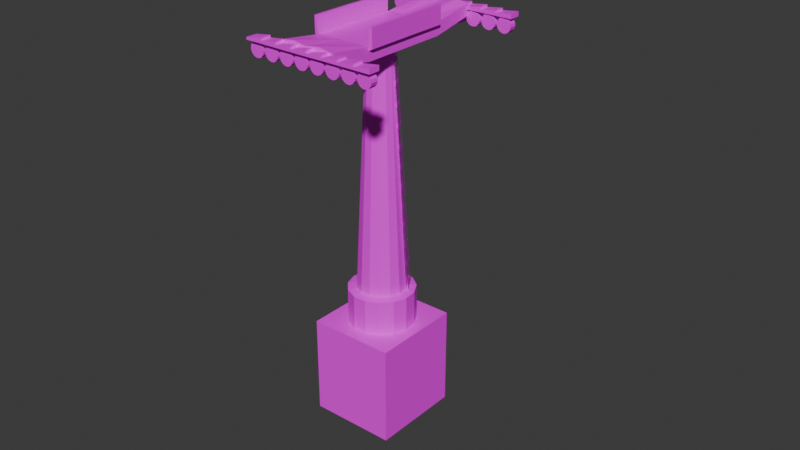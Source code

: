 # Source: ChairLiftTower.blend  (saved by Blender 4.2.66; exported with 4.5.12 LTS)
import bpy
from mathutils import Matrix  # noqa: F401  (used for matrix-valued properties, if any)

bpy.ops.wm.read_factory_settings(use_empty=True)
scene = bpy.context.scene
scene.name = 'Scene'

# ---- collections
col_collection = bpy.data.collections.new('Collection'); scene.collection.children.link(col_collection)

# ---- images (referenced by path relative to the original .blend; pixels are not part of the script)
import os
ASSET_DIR = os.environ.get("B2B_ASSET_DIR", "")  # directory of the original .blend (textures are referenced by path, not embedded)
HERE = os.path.dirname(os.path.abspath(__file__))  # packed textures are extracted next to this script under _unpacked/

def load_image(name, relpath, width, height, colorspace="sRGB"):
    """Load a texture the original file referenced (path relative to the .blend, or extracted next to this script)."""
    p = next((c for c in (os.path.join(HERE, relpath), os.path.join(ASSET_DIR, relpath)) if relpath and os.path.exists(c)), "")
    if p:
        img = bpy.data.images.load(p, check_existing=True)
        img.name = name
    else:  # same state as the original file: an image datablock whose file is absent (Cycles renders it pink)
        img = bpy.data.images.new(name, width, height)
        img.source = "FILE"
        img.filepath = "//" + (relpath or name)
    img.colorspace_settings.name = colorspace
    return img
img_towermaterial = load_image('TowerMaterial', 'TowerMaterial.png', 1024, 1024, 'sRGB')

# ---- materials (node trees are filled in below, after node groups)
mat_material = bpy.data.materials.new('Material')
mat_material.alpha_threshold = 0.0
mat_material.roughness = 0.5
mat_material.line_color = (0.0, 0.0, 0.0, 1.0)

# ---- material node trees
mat_material.use_nodes = True; mat_material.node_tree.nodes.clear()
_N = mat_material.node_tree.nodes; _L = mat_material.node_tree.links
n0 = _N.new('ShaderNodeOutputMaterial'); n0.name = 'Material Output'; n0.location = (300, 300)
n1 = _N.new('ShaderNodeBsdfPrincipled'); n1.name = 'Principled BSDF'; n1.location = (10, 300)
n1.inputs[3].default_value = 1.45
n2 = _N.new('ShaderNodeTexImage'); n2.name = 'Image Texture'; n2.location = (-280, 280)
n2.image = img_towermaterial
_L.new(n1.outputs[0], n0.inputs[0])
_L.new(n2.outputs[0], n1.inputs[0])
n0.is_active_output = True

# ---- world
world_world = bpy.data.worlds.new('World'); scene.world = world_world
world_world.use_nodes = True; world_world.node_tree.nodes.clear()
_N = world_world.node_tree.nodes; _L = world_world.node_tree.links
n0 = _N.new('ShaderNodeOutputWorld'); n0.name = 'World Output'; n0.location = (300, 300)
n1 = _N.new('ShaderNodeBackground'); n1.name = 'Background'; n1.location = (10, 300)
n1.inputs[0].default_value = (0.05088, 0.05088, 0.05088, 1.0)
_L.new(n1.outputs[0], n0.inputs[0])
n0.is_active_output = True
world_world.color = (0.05088, 0.05088, 0.05088)
world_world.sun_shadow_jitter_overblur = 0.0

# ---- meshes
me_plane_002 = bpy.data.meshes.new('Plane.002')
me_plane_002.from_pydata([(-1.0, -1.0, 0.0), (1.0, -1.0, 0.0), (-1.0, 1.0, 0.0), (1.0, 1.0, 0.0), (-1.0, -10.8, 0.0), (1.0, -10.8, 0.0), (-1.0, -8.8, 0.0), (1.0, -8.8, 0.0), (-1.0, -20.6, 0.0), (1.0, -20.6, 0.0), (-1.0, -18.6, 0.0), (1.0, -18.6, 0.0), (-1.0, -30.4, 0.0), (1.0, -30.4, 0.0), (-1.0, -28.4, 0.0), (1.0, -28.4, 0.0), (-1.0, -40.2, 0.0), (1.0, -40.2, 0.0), (-1.0, -38.2, 0.0), (1.0, -38.2, 0.0), (-1.0, -50.0, 0.0), (1.0, -50.0, 0.0), (-1.0, -48.0, 0.0), (1.0, -48.0, 0.0), (-1.0, -59.8, 0.0), (1.0, -59.8, 0.0), (-1.0, -57.8, 0.0), (1.0, -57.8, 0.0), (-1.0, -69.6, 0.0), (1.0, -69.6, 0.0), (-1.0, -67.6, 0.0), (1.0, -67.6, 0.0), (-1.0, -79.4, 0.0), (1.0, -79.4, 0.0), (-1.0, -77.4, 0.0), (1.0, -77.4, 0.0), (-1.0, -89.2, 0.0), (1.0, -89.2, 0.0), (-1.0, -87.2, 0.0), (1.0, -87.2, 0.0), (-1.0, -99.0, 0.0), (1.0, -99.0, 0.0), (-1.0, -97.0, 0.0), (1.0, -97.0, 0.0), (-1.0, -108.8, 0.0), (1.0, -108.8, 0.0), (-1.0, -106.8, 0.0), (1.0, -106.8, 0.0), (2.381, 67.96, -1.011e+04), (2.278, 18.71, -9497.0), (-8.31, 69.66, -4994.0), (-8.413, 20.42, -4377.0), (8.637, 69.93, -2352.0), (8.534, 20.68, -1735.0), (-2.054, 71.64, 2768.0), (-2.157, 22.39, 3385.0), (-3.763, 36.54, -1402.0), (-3.832, 3.786, -991.7), (-2.46, 36.79, -355.9), (-2.528, 4.04, 54.52), (-0.7171, 36.9, 191.2), (-0.7856, 4.143, 601.6), (1.163, 36.83, 144.7), (1.095, 4.078, 555.1), (2.856, 36.61, -487.5), (2.788, 3.857, -77.07), (4.069, 36.27, -1596.0), (4.0, 3.518, -1186.0), (4.592, 35.87, -2989.0), (4.523, 3.118, -2579.0), (4.334, 35.48, -4426.0), (4.266, 2.729, -4016.0), (3.341, 35.17, -5658.0), (3.272, 2.416, -5248.0), (1.784, 34.99, -6473.0), (1.715, 2.233, -6062.0), (-0.06816, 34.97, -6728.0), (-0.1366, 2.214, -6318.0), (-1.895, 35.11, -6382.0), (-1.963, 2.36, -5971.0), (-3.38, 35.4, -5492.0), (-3.448, 2.646, -5081.0), (-4.267, 35.78, -4213.0), (-4.335, 3.024, -3803.0), (-4.403, 36.18, -2766.0), (-4.471, 3.427, -2356.0), (-2.823, 2.914, -1467.0), (-1.862, 3.1, -695.5), (-0.5777, 3.176, -292.2), (0.8082, 3.129, -326.5), (2.056, 2.966, -792.5), (2.95, 2.715, -1609.0), (3.335, 2.421, -2636.0), (3.145, 2.134, -3695.0), (2.413, 1.903, -4604.0), (1.266, 1.769, -5204.0), (-0.09941, 1.754, -5392.0), (-1.446, 1.862, -5137.0), (-2.54, 2.073, -4481.0), (-3.194, 2.352, -3538.0), (-3.294, 2.649, -2472.0), (-1.726, -116.6, -616.1), (-1.222, -116.5, -211.7), (-0.5481, -116.5, -0.2375), (0.1787, -116.5, -18.23), (0.8331, -116.6, -262.6), (1.302, -116.7, -691.1), (1.504, -116.9, -1230.0), (1.404, -117.1, -1785.0), (1.021, -117.2, -2261.0), (0.4186, -117.2, -2576.0), (-0.2973, -117.3, -2675.0), (-1.003, -117.2, -2541.0), (-1.577, -117.1, -2197.0), (-1.92, -116.9, -1703.0), (-1.973, -116.8, -1144.0), (8.251, -122.1, -8754.0), (8.24, -127.3, -8689.0), (-12.6, -118.7, 1233.0), (-12.62, -124.0, 1299.0), (12.2, -120.8, -3857.0), (12.19, -126.0, -3792.0), (-8.657, -117.5, 6130.0), (-8.668, -122.7, 6196.0), (-2.168, -116.2, -3813.0), (8.245, -124.9, -8719.0), (-2.181, -122.5, -3735.0), (-12.61, -121.6, 1269.0), (-10.63, -118.1, 3682.0), (-10.64, -123.3, 3747.0), (-8.663, -120.3, 6166.0), (1.779, -115.0, 1084.0), (1.766, -121.2, 1162.0), (12.19, -123.7, -3822.0), (10.22, -121.4, -6306.0), (10.21, -126.7, -6240.0), (-0.2073, -121.8, -1286.0), (-0.1943, -115.6, -1364.0), (10.22, -124.3, -6270.0), (1.773, -118.1, 1123.0), (-10.64, -121.0, 3717.0), (-2.174, -119.3, -3774.0), (3.046, -117.1, -6310.0), (8.243, -126.1, -8703.0), (-7.395, -121.6, -1238.0), (-12.61, -120.2, 1252.0), (-11.62, -120.0, 2477.0), (-9.658, -124.2, 4986.0), (-8.66, -119.0, 6149.0), (-3.435, -114.2, 3581.0), (6.98, -122.0, -1335.0), (12.2, -122.3, -3839.0), (11.21, -122.7, -5062.0), (9.225, -128.2, -7449.0), (-7.382, -115.4, -1316.0), (8.248, -123.6, -8736.0), (3.033, -123.3, -6232.0), (-12.61, -122.8, 1284.0), (-9.647, -119.3, 4925.0), (-11.63, -124.9, 2538.0), (-8.666, -121.6, 6181.0), (6.993, -115.8, -1413.0), (-3.448, -120.4, 3659.0), (12.19, -124.9, -3806.0), (9.235, -123.3, -7511.0), (11.2, -127.6, -5001.0), (5.007, -122.7, -3783.0), (-5.421, -121.0, 1211.0), (0.7794, -121.5, -62.0), (-1.194, -122.1, -2510.0), (5.02, -116.4, -3861.0), (-5.408, -114.8, 1133.0), (-1.181, -115.9, -2588.0), (0.7924, -115.3, -140.0), (9.229, -126.0, -7476.0), (11.2, -125.4, -5028.0), (10.22, -122.9, -6287.0), (10.22, -125.5, -6255.0), (6.987, -118.9, -1374.0), (-3.441, -117.3, 3620.0), (1.776, -116.5, 1104.0), (1.769, -119.7, 1143.0), (-9.653, -122.1, 4959.0), (-11.63, -122.7, 2511.0), (-10.63, -119.6, 3700.0), (-10.64, -122.2, 3733.0), (-7.388, -118.5, -1277.0), (3.04, -120.2, -6271.0), (-2.171, -117.8, -3793.0), (-2.178, -120.9, -3754.0), (3.036, -121.7, -6251.0), (3.043, -118.6, -6290.0), (-7.385, -117.0, -1296.0), (-11.63, -123.8, 2525.0), (-11.62, -121.4, 2495.0), (-9.65, -120.8, 4943.0), (-3.444, -118.8, 3640.0), (-3.438, -115.7, 3601.0), (6.99, -117.4, -1393.0), (11.2, -126.5, -5014.0), (11.21, -124.1, -5044.0), (9.232, -124.7, -7492.0), (-4.421, -114.5, 2357.0), (-6.395, -115.1, -91.62), (4.033, -116.8, -5085.0), (-6.408, -121.3, -13.63), (-4.434, -120.7, 2435.0), (5.993, -122.4, -2559.0), (4.02, -123.0, -5007.0), (6.006, -116.1, -2637.0), (9.227, -127.2, -7462.0), (6.983, -120.5, -1354.0), (-9.655, -123.2, 4974.0), (-7.392, -120.1, -1257.0), (1.785, -120.4, 1174.0), (6.999, -121.3, -1323.0), (-3.429, -119.6, 3671.0), (2.012, -120.4, 1456.0), (-3.202, -119.5, 3952.0), (7.226, -121.2, -1041.0), (1.766, -129.6, 1289.0), (6.98, -130.4, -1208.0), (-3.448, -128.7, 3785.0), (1.993, -129.5, 1570.0), (-3.221, -128.7, 4067.0), (7.207, -130.3, -926.7), (-2.325, -121.7, -3926.0), (-7.495, -120.4, -1381.0), (2.889, -122.6, -6422.0), (-2.552, -121.8, -4207.0), (2.662, -122.6, -6704.0), (-7.722, -120.5, -1662.0), (-2.343, -130.2, -3820.0), (-7.513, -128.9, -1275.0), (2.871, -131.0, -6317.0), (-2.57, -130.2, -4101.0), (2.644, -131.1, -6598.0), (-7.739, -129.0, -1556.0), (1.025, -114.0, 83.61), (0.9976, 3.036, -43.21), (0.4725, -114.0, 86.97), (0.4448, 3.034, -39.84), (6.418, -125.5, -1.066e+04), (7.234, -125.7, -1.105e+04), (7.132, -125.2, -1.063e+04), (7.451, -125.3, -1.078e+04), (6.817, -124.2, -1.018e+04), (7.632, -124.3, -1.057e+04), (6.931, -122.8, -1.006e+04), (7.746, -123.0, -1.045e+04), (6.957, -121.3, -1.005e+04), (7.772, -121.5, -1.044e+04), (6.891, -119.9, -1.015e+04), (7.707, -120.0, -1.054e+04), (6.745, -118.8, -1.035e+04), (7.561, -118.9, -1.074e+04), (6.544, -118.3, -1.061e+04), (7.36, -118.4, -1.1e+04), (6.323, -118.3, -1.089e+04), (7.138, -118.5, -1.128e+04), (6.119, -119.0, -1.113e+04), (6.934, -119.1, -1.152e+04), (5.968, -120.2, -1.13e+04), (6.783, -120.3, -1.169e+04), (5.897, -121.7, -1.137e+04), (6.712, -121.8, -1.176e+04), (5.917, -123.2, -1.132e+04), (6.732, -123.3, -1.171e+04), (6.025, -124.4, -1.116e+04), (6.84, -124.6, -1.155e+04), (6.202, -125.3, -1.093e+04), (7.017, -125.4, -1.132e+04), (6.99, -125.9, -1.2e+04), (6.988, -127.1, -1.198e+04), (5.664, -125.6, -1.136e+04), (5.661, -126.8, -1.135e+04), (8.193, -125.5, -1.05e+04), (8.188, -127.8, -1.047e+04), (6.867, -125.3, -9868.0), (6.862, -127.6, -9839.0), (-14.06, -122.3, -851.5), (-14.87, -122.1, -461.1), (-14.34, -121.8, -348.7), (-14.66, -121.7, -196.0), (-13.66, -120.9, -375.2), (-14.47, -120.8, 15.32), (-13.55, -119.6, -254.1), (-14.36, -119.4, 136.3), (-13.52, -118.1, -244.3), (-14.34, -117.9, 146.1), (-13.59, -116.6, -347.4), (-14.4, -116.5, 43.04), (-13.73, -115.5, -545.6), (-14.55, -115.4, -155.1), (-13.93, -115.0, -804.6), (-14.75, -114.9, -414.1), (-14.15, -115.1, -1080.0), (-14.97, -114.9, -689.2), (-14.36, -115.7, -1323.0), (-15.17, -115.6, -932.7), (-14.51, -116.9, -1493.0), (-15.32, -116.8, -1103.0), (-14.58, -118.4, -1560.0), (-15.4, -118.3, -1169.0), (-14.56, -119.9, -1512.0), (-15.38, -119.8, -1122.0), (-14.45, -121.2, -1358.0), (-15.27, -121.0, -967.7), (-14.27, -122.0, -1125.0), (-15.09, -121.9, -734.0), (-15.87, -122.2, -1050.0), (-15.87, -123.4, -1035.0), (-14.54, -122.4, -1685.0), (-14.54, -123.6, -1670.0), (-14.66, -121.8, 442.7), (-14.67, -124.2, 472.4), (-13.34, -122.0, -192.4), (-13.34, -124.4, -162.7), (7.622, -125.1, -9164.0), (8.437, -125.3, -9555.0), (8.335, -124.8, -9137.0), (8.654, -124.9, -9290.0), (8.02, -123.8, -8688.0), (8.836, -123.9, -9079.0), (8.134, -122.5, -8567.0), (8.949, -122.6, -8958.0), (8.16, -120.9, -8557.0), (8.976, -121.1, -8948.0), (8.095, -119.5, -8660.0), (8.91, -119.7, -9051.0), (7.949, -118.4, -8859.0), (8.764, -118.6, -9249.0), (7.748, -117.9, -9118.0), (8.563, -118.0, -9508.0), (7.526, -118.0, -9393.0), (8.341, -118.1, -9783.0), (7.322, -118.6, -9636.0), (8.137, -118.8, -1.003e+04), (7.171, -119.8, -9806.0), (7.987, -119.9, -1.02e+04), (7.1, -121.3, -9873.0), (7.915, -121.4, -1.026e+04), (7.12, -122.8, -9825.0), (7.935, -122.9, -1.022e+04), (7.228, -124.1, -9671.0), (8.043, -124.2, -1.006e+04), (7.405, -124.9, -9437.0), (8.221, -125.0, -9828.0), (8.193, -125.5, -1.05e+04), (8.191, -126.7, -1.049e+04), (6.867, -125.3, -9868.0), (6.865, -126.5, -9853.0), (9.397, -125.1, -9011.0), (9.392, -127.5, -8981.0), (8.07, -124.9, -8376.0), (8.066, -127.2, -8346.0), (-12.85, -121.9, 641.4), (-13.67, -121.7, 1032.0), (-13.13, -121.4, 1144.0), (-13.45, -121.4, 1297.0), (-12.46, -120.5, 1118.0), (-13.27, -120.4, 1508.0), (-12.34, -119.2, 1239.0), (-13.16, -119.1, 1629.0), (-12.32, -117.7, 1249.0), (-13.13, -117.5, 1639.0), (-12.38, -116.2, 1145.0), (-13.2, -116.1, 1536.0), (-12.53, -115.2, 947.3), (-13.34, -115.0, 1338.0), (-12.73, -114.6, 688.3), (-13.54, -114.5, 1079.0), (-12.95, -114.7, 413.2), (-13.77, -114.6, 803.7), (-13.15, -115.4, 169.7), (-13.97, -115.2, 560.2), (-13.31, -116.5, -0.1445), (-14.12, -116.4, 390.3), (-13.38, -118.0, -67.02), (-14.19, -117.9, 323.4), (-13.36, -119.5, -19.33), (-14.17, -119.4, 371.1), (-13.25, -120.8, 134.7), (-14.06, -120.7, 525.1), (-13.07, -121.6, 368.4), (-13.89, -121.5, 758.8), (-14.66, -121.8, 442.7), (-14.67, -123.0, 457.9), (-13.34, -122.0, -192.4), (-13.34, -123.2, -177.2), (-13.46, -121.4, 1936.0), (-13.47, -123.8, 1965.0), (-12.14, -121.7, 1301.0), (-12.14, -124.0, 1330.0), (8.825, -124.8, -7672.0), (9.64, -124.9, -8062.0), (9.539, -124.5, -7644.0), (9.858, -124.5, -7797.0), (9.224, -123.4, -7195.0), (10.04, -123.6, -7586.0), (9.337, -122.1, -7074.0), (10.15, -122.2, -7465.0), (9.363, -120.6, -7064.0), (10.18, -120.7, -7455.0), (9.298, -119.1, -7168.0), (10.11, -119.3, -7558.0), (9.152, -118.1, -7366.0), (9.967, -118.2, -7756.0), (8.951, -117.5, -7625.0), (9.766, -117.6, -8015.0), (8.729, -117.6, -7900.0), (9.545, -117.7, -8290.0), (8.525, -118.3, -8143.0), (9.341, -118.4, -8534.0), (8.375, -119.4, -8313.0), (9.19, -119.6, -8704.0), (8.303, -120.9, -8380.0), (9.118, -121.0, -8770.0), (8.323, -122.4, -8332.0), (9.138, -122.5, -8723.0), (8.431, -123.7, -8178.0), (9.247, -123.8, -8569.0), (8.609, -124.5, -7945.0), (9.424, -124.7, -8335.0), (9.397, -125.1, -9011.0), (9.394, -126.3, -8996.0), (8.07, -124.9, -8376.0), (8.068, -126.1, -8360.0), (10.6, -124.7, -7518.0), (10.6, -127.1, -7488.0), (9.274, -124.5, -6883.0), (9.269, -126.9, -6853.0), (-11.65, -121.5, 2134.0), (-12.47, -121.4, 2525.0), (-11.93, -121.0, 2637.0), (-12.25, -121.0, 2790.0), (-11.25, -120.2, 2611.0), (-12.07, -120.0, 3001.0), (-11.14, -118.8, 2732.0), (-11.95, -118.7, 3122.0), (-11.11, -117.3, 2741.0), (-11.93, -117.2, 3132.0), (-11.18, -115.9, 2638.0), (-11.99, -115.7, 3029.0), (-11.32, -114.8, 2440.0), (-12.14, -114.7, 2831.0), (-11.53, -114.2, 2181.0), (-12.34, -114.1, 2572.0), (-11.75, -114.3, 1906.0), (-12.56, -114.2, 2297.0), (-11.95, -115.0, 1663.0), (-12.77, -114.9, 2053.0), (-12.1, -116.2, 1493.0), (-12.92, -116.0, 1883.0), (-12.17, -117.6, 1426.0), (-12.99, -117.5, 1816.0), (-12.15, -119.1, 1474.0), (-12.97, -119.0, 1864.0), (-12.05, -120.4, 1628.0), (-12.86, -120.3, 2018.0), (-11.87, -121.3, 1861.0), (-12.68, -121.1, 2252.0), (-13.46, -121.4, 1936.0), (-13.46, -122.6, 1951.0), (-12.14, -121.7, 1301.0), (-12.14, -122.9, 1316.0), (-12.26, -121.1, 3429.0), (-12.26, -123.4, 3458.0), (-10.93, -121.3, 2793.0), (-10.94, -123.6, 2823.0), (10.03, -124.4, -6179.0), (10.84, -124.5, -6569.0), (10.74, -124.1, -6151.0), (11.06, -124.1, -6304.0), (10.43, -123.1, -5702.0), (11.24, -123.2, -6093.0), (10.54, -121.7, -5581.0), (11.36, -121.8, -5972.0), (10.57, -120.2, -5572.0), (11.38, -120.3, -5962.0), (10.5, -118.8, -5675.0), (11.32, -118.9, -6065.0), (10.36, -117.7, -5873.0), (11.17, -117.8, -6263.0), (10.15, -117.1, -6132.0), (10.97, -117.3, -6522.0), (9.932, -117.2, -6407.0), (10.75, -117.3, -6797.0), (9.729, -117.9, -6650.0), (10.54, -118.0, -7041.0), (9.578, -119.1, -6820.0), (10.39, -119.2, -7211.0), (9.506, -120.5, -6887.0), (10.32, -120.7, -7278.0), (9.526, -122.0, -6839.0), (10.34, -122.2, -7230.0), (9.634, -123.3, -6685.0), (10.45, -123.4, -7076.0), (9.812, -124.1, -6452.0), (10.63, -124.3, -6842.0), (10.6, -124.7, -7518.0), (10.6, -125.9, -7503.0), (9.274, -124.5, -6883.0), (9.271, -125.7, -6868.0), (11.8, -124.3, -6025.0), (11.8, -126.7, -5995.0), (10.48, -124.1, -5390.0), (10.47, -126.5, -5360.0), (-10.45, -121.1, 3627.0), (-11.26, -121.0, 4018.0), (-10.73, -120.7, 4130.0), (-11.05, -120.6, 4283.0), (-10.05, -119.8, 4104.0), (-10.87, -119.7, 4494.0), (-9.936, -118.4, 4225.0), (-10.75, -118.3, 4615.0), (-9.91, -116.9, 4234.0), (-10.73, -116.8, 4625.0), (-9.975, -115.5, 4131.0), (-10.79, -115.4, 4522.0), (-10.12, -114.4, 3933.0), (-10.94, -114.3, 4324.0), (-10.32, -113.9, 3674.0), (-11.14, -113.7, 4065.0), (-10.54, -113.9, 3399.0), (-11.36, -113.8, 3789.0), (-10.75, -114.6, 3156.0), (-11.56, -114.5, 3546.0), (-10.9, -115.8, 2986.0), (-11.71, -115.7, 3376.0), (-10.97, -117.2, 2919.0), (-11.79, -117.1, 3309.0), (-10.95, -118.8, 2966.0), (-11.77, -118.6, 3357.0), (-10.84, -120.0, 3120.0), (-11.66, -119.9, 3511.0), (-10.66, -120.9, 3354.0), (-11.48, -120.7, 3745.0), (-12.26, -121.1, 3429.0), (-12.26, -122.3, 3444.0), (-10.93, -121.3, 2793.0), (-10.93, -122.5, 2809.0), (-11.05, -120.7, 4921.0), (-11.06, -123.1, 4951.0), (-9.729, -120.9, 4286.0), (-9.734, -123.3, 4316.0), (11.23, -124.0, -4686.0), (12.05, -124.1, -5076.0), (11.95, -123.7, -4658.0), (12.26, -123.8, -4811.0), (11.63, -122.7, -4209.0), (12.45, -122.8, -4600.0), (11.74, -121.3, -4088.0), (12.56, -121.5, -4479.0), (11.77, -119.8, -4079.0), (12.59, -119.9, -4469.0), (11.7, -118.4, -4182.0), (12.52, -118.5, -4572.0), (11.56, -117.3, -4380.0), (12.37, -117.4, -4770.0), (11.36, -116.7, -4639.0), (12.17, -116.9, -5029.0), (11.14, -116.8, -4914.0), (11.95, -116.9, -5304.0), (10.93, -117.5, -5157.0), (11.75, -117.6, -5548.0), (10.78, -118.7, -5327.0), (11.6, -118.8, -5718.0), (10.71, -120.1, -5394.0), (11.53, -120.3, -5785.0), (10.73, -121.6, -5347.0), (11.55, -121.8, -5737.0), (10.84, -122.9, -5193.0), (11.65, -123.1, -5583.0), (11.02, -123.8, -4959.0), (11.83, -123.9, -5349.0), (11.8, -124.3, -6025.0), (11.8, -125.5, -6010.0), (10.48, -124.1, -5390.0), (10.47, -125.3, -5375.0), (13.01, -124.0, -4532.0), (13.0, -126.3, -4502.0), (11.68, -123.7, -3897.0), (11.68, -126.1, -3867.0), (-9.245, -120.7, 5120.0), (-10.06, -120.6, 5511.0), (-9.524, -120.3, 5623.0), (-9.843, -120.2, 5776.0), (-8.846, -119.4, 5596.0), (-9.662, -119.3, 5987.0), (-8.733, -118.1, 5717.0), (-9.548, -117.9, 6108.0), (-8.706, -116.5, 5727.0), (-9.522, -116.4, 6118.0), (-8.772, -115.1, 5624.0), (-9.587, -115.0, 6015.0), (-8.918, -114.0, 5426.0), (-9.733, -113.9, 5816.0), (-9.119, -113.5, 5167.0), (-9.935, -113.3, 5557.0), (-9.341, -113.5, 4892.0), (-10.16, -113.4, 5282.0), (-9.545, -114.2, 4648.0), (-10.36, -114.1, 5039.0), (-9.695, -115.4, 4479.0), (-10.51, -115.3, 4869.0), (-9.767, -116.9, 4412.0), (-10.58, -116.7, 4802.0), (-9.747, -118.4, 4459.0), (-10.56, -118.2, 4850.0), (-9.639, -119.7, 4613.0), (-10.45, -119.5, 5004.0), (-9.461, -120.5, 4847.0), (-10.28, -120.4, 5238.0), (-11.05, -120.7, 4921.0), (-11.06, -121.9, 4937.0), (-9.729, -120.9, 4286.0), (-9.731, -122.1, 4301.0), (-9.852, -120.3, 6414.0), (-9.856, -122.7, 6444.0), (-8.525, -120.5, 5779.0), (-8.53, -122.9, 5809.0), (12.43, -123.6, -3193.0), (13.25, -123.8, -3583.0), (13.15, -123.3, -3166.0), (13.47, -123.4, -3318.0), (12.83, -122.3, -2717.0), (13.65, -122.4, -3107.0), (12.95, -120.9, -2596.0), (13.76, -121.1, -2986.0), (12.97, -119.4, -2586.0), (13.79, -119.6, -2976.0), (12.91, -118.0, -2689.0), (13.72, -118.1, -3079.0), (12.76, -116.9, -2887.0), (13.58, -117.1, -3277.0), (12.56, -116.4, -3146.0), (13.38, -116.5, -3536.0), (12.34, -116.4, -3421.0), (13.15, -116.6, -3812.0), (12.14, -117.1, -3665.0), (12.95, -117.2, -4055.0), (11.98, -118.3, -3834.0), (12.8, -118.4, -4225.0), (11.91, -119.8, -3901.0), (12.73, -119.9, -4292.0), (11.93, -121.3, -3854.0), (12.75, -121.4, -4244.0), (12.04, -122.5, -3700.0), (12.86, -122.7, -4090.0), (12.22, -123.4, -3466.0), (13.03, -123.5, -3856.0), (13.01, -124.0, -4532.0), (13.0, -125.2, -4517.0), (11.68, -123.7, -3897.0), (11.68, -124.9, -3882.0), (14.21, -123.6, -3039.0), (14.2, -125.9, -3009.0), (12.88, -123.4, -2404.0), (12.88, -125.7, -2374.0), (-8.042, -120.4, 6613.0), (-8.857, -120.2, 7003.0), (-8.321, -119.9, 7116.0), (-8.64, -119.8, 7268.0), (-7.643, -119.0, 7089.0), (-8.459, -118.9, 7480.0), (-7.53, -117.7, 7210.0), (-8.345, -117.5, 7601.0), (-7.503, -116.2, 7220.0), (-8.319, -116.0, 7611.0), (-7.569, -114.7, 7117.0), (-8.384, -114.6, 7507.0), (-7.715, -113.6, 6919.0), (-8.53, -113.5, 7309.0), (-7.916, -113.1, 6660.0), (-8.731, -113.0, 7050.0), (-8.138, -113.2, 6385.0), (-8.953, -113.0, 6775.0), (-8.341, -113.8, 6141.0), (-9.157, -113.7, 6532.0), (-8.492, -115.0, 5971.0), (-9.307, -114.9, 6362.0), (-8.564, -116.5, 5905.0), (-9.379, -116.4, 6295.0), (-8.544, -118.0, 5952.0), (-9.359, -117.9, 6343.0), (-8.435, -119.3, 6106.0), (-9.251, -119.1, 6497.0), (-8.258, -120.1, 6340.0), (-9.073, -120.0, 6730.0), (-9.852, -120.3, 6414.0), (-9.854, -121.5, 6429.0), (-8.525, -120.5, 5779.0), (-8.528, -121.7, 5794.0), (-8.648, -119.9, 7907.0), (-8.653, -122.3, 7937.0), (-7.322, -120.1, 7272.0), (-7.327, -122.5, 7302.0), (13.64, -123.3, -1700.0), (14.45, -123.4, -2091.0), (14.35, -122.9, -1673.0), (14.67, -123.0, -1825.0), (14.04, -121.9, -1224.0), (14.85, -122.0, -1614.0), (14.15, -120.6, -1103.0), (14.97, -120.7, -1493.0), (14.18, -119.0, -1093.0), (14.99, -119.2, -1483.0), (14.11, -117.6, -1196.0), (14.93, -117.8, -1586.0), (13.97, -116.5, -1394.0), (14.78, -116.7, -1785.0), (13.76, -116.0, -1653.0), (14.58, -116.1, -2044.0), (13.54, -116.1, -1928.0), (14.36, -116.2, -2319.0), (13.34, -116.7, -2172.0), (14.15, -116.9, -2562.0), (13.19, -117.9, -2342.0), (14.0, -118.0, -2732.0), (13.12, -119.4, -2408.0), (13.93, -119.5, -2799.0), (13.14, -120.9, -2361.0), (13.95, -121.0, -2751.0), (13.24, -122.2, -2207.0), (14.06, -122.3, -2597.0), (13.42, -123.0, -1973.0), (14.24, -123.1, -2364.0), (14.21, -123.6, -3039.0), (14.21, -124.8, -3024.0), (12.88, -123.4, -2404.0), (12.88, -124.6, -2389.0), (15.41, -123.2, -1546.0), (15.41, -125.6, -1517.0), (14.09, -123.0, -911.1), (14.08, -125.4, -881.4), (-6.839, -120.0, 8106.0), (-7.654, -119.9, 8496.0), (-7.117, -119.5, 8609.0), (-7.436, -119.5, 8761.0), (-6.44, -118.6, 8582.0), (-7.255, -118.5, 8973.0), (-6.326, -117.3, 8703.0), (-7.142, -117.2, 9094.0), (-6.3, -115.8, 8713.0), (-7.115, -115.6, 9103.0), (-6.365, -114.4, 8610.0), (-7.181, -114.2, 9000.0), (-6.511, -113.3, 8412.0), (-7.327, -113.1, 8802.0), (-6.713, -112.7, 8153.0), (-7.528, -112.6, 8543.0), (-6.934, -112.8, 7878.0), (-7.75, -112.7, 8268.0), (-7.138, -113.5, 7634.0), (-7.953, -113.3, 8025.0), (-7.289, -114.6, 7464.0), (-8.104, -114.5, 7855.0), (-7.36, -116.1, 7397.0), (-8.176, -116.0, 7788.0), (-7.34, -117.6, 7445.0), (-8.156, -117.5, 7836.0), (-7.232, -118.9, 7599.0), (-8.048, -118.8, 7990.0), (-7.055, -119.7, 7833.0), (-7.87, -119.6, 8223.0), (-8.648, -119.9, 7907.0), (-8.651, -121.1, 7922.0), (-7.322, -120.1, 7272.0), (-7.325, -121.3, 7287.0), (-7.445, -119.5, 9400.0), (-7.45, -121.9, 9430.0), (-6.119, -119.8, 8765.0), (-6.124, -122.1, 8795.0), (14.84, -122.9, -207.2), (15.66, -123.0, -597.6), (15.56, -122.6, -179.8), (15.87, -122.6, -332.6), (15.24, -121.5, 269.2), (16.06, -121.7, -121.3), (15.35, -120.2, 390.2), (16.17, -120.3, -0.2344), (15.38, -118.7, 400.0), (16.2, -118.8, 9.572), (15.31, -117.2, 296.9), (16.13, -117.4, -93.53), (15.17, -116.2, 98.75), (15.98, -116.3, -291.7), (14.97, -115.6, -160.2), (15.78, -115.7, -550.7), (14.75, -115.7, -435.3), (15.56, -115.8, -825.8), (14.54, -116.4, -678.8), (15.36, -116.5, -1069.0), (14.39, -117.5, -848.7), (15.21, -117.7, -1239.0), (14.32, -119.0, -915.5), (15.13, -119.1, -1306.0), (14.34, -120.5, -867.9), (15.15, -120.6, -1258.0), (14.45, -121.8, -713.8), (15.26, -121.9, -1104.0), (14.63, -122.6, -480.1), (15.44, -122.8, -870.6), (15.41, -123.2, -1546.0), (15.41, -124.4, -1531.0), (14.09, -123.0, -911.1), (14.08, -124.2, -896.0), (16.62, -122.8, -53.34), (16.61, -125.2, -23.66), (15.29, -122.6, 581.8), (15.29, -125.0, 611.4), (-5.635, -119.6, 9599.0), (-6.451, -119.5, 9989.0), (-5.914, -119.1, 1.01e+04), (-6.233, -119.1, 1.025e+04), (-5.237, -118.3, 1.008e+04), (-6.052, -118.1, 1.047e+04), (-5.123, -116.9, 1.02e+04), (-5.938, -116.8, 1.059e+04), (-5.097, -115.4, 1.021e+04), (-5.912, -115.3, 1.06e+04), (-5.162, -114.0, 1.01e+04), (-5.977, -113.8, 1.049e+04), (-5.308, -112.9, 9905.0), (-6.123, -112.8, 1.03e+04), (-5.509, -112.3, 9646.0), (-6.325, -112.2, 1.004e+04), (-5.731, -112.4, 9371.0), (-6.546, -112.3, 9761.0), (-5.935, -113.1, 9127.0), (-6.75, -113.0, 9518.0), (-6.085, -114.3, 8957.0), (-6.901, -114.1, 9348.0), (-6.157, -115.7, 8890.0), (-6.972, -115.6, 9281.0), (-6.137, -117.2, 8938.0), (-6.952, -117.1, 9328.0), (-6.029, -118.5, 9092.0), (-6.844, -118.4, 9482.0), (-5.851, -119.4, 9326.0), (-6.667, -119.2, 9716.0), (-7.445, -119.5, 9400.0), (-7.447, -120.8, 9415.0), (-6.119, -119.8, 8765.0), (-6.121, -121.0, 8780.0), (-6.242, -119.2, 1.089e+04), (-6.247, -121.5, 1.092e+04), (-4.915, -119.4, 1.026e+04), (-4.92, -121.7, 1.029e+04), (-0.3733, -113.9, 80.42), (-0.401, 3.214, -46.4), (-0.9261, -113.9, 83.78), (-0.9538, 3.213, -43.03)], [], [(0, 1, 3, 2), (4, 5, 7, 6), (8, 9, 11, 10), (12, 13, 15, 14), (16, 17, 19, 18), (20, 21, 23, 22), (24, 25, 27, 26), (28, 29, 31, 30), (32, 33, 35, 34), (36, 37, 39, 38), (40, 41, 43, 42), (44, 45, 47, 46), (48, 49, 51, 50), (50, 51, 55, 54), (54, 55, 53, 52), (52, 53, 49, 48), (50, 54, 52, 48), (55, 51, 49, 53), (56, 57, 59, 58), (58, 59, 61, 60), (60, 61, 63, 62), (62, 63, 65, 64), (64, 65, 67, 66), (66, 67, 69, 68), (68, 69, 71, 70), (70, 71, 73, 72), (72, 73, 75, 74), (74, 75, 77, 76), (76, 77, 79, 78), (78, 79, 81, 80), (80, 81, 83, 82), (61, 59, 87, 88), (82, 83, 85, 84), (84, 85, 57, 56), (56, 58, 60, 62, 64, 66, 68, 70, 72, 74, 76, 78, 80, 82, 84), (91, 90, 105, 106), (71, 69, 92, 93), (81, 79, 97, 98), (67, 65, 90, 91), (77, 75, 95, 96), (57, 85, 100, 86), (63, 61, 88, 89), (73, 71, 93, 94), (59, 57, 86, 87), (83, 81, 98, 99), (69, 67, 91, 92), (79, 77, 96, 97), (65, 63, 89, 90), (75, 73, 94, 95), (85, 83, 99, 100), (102, 101, 115, 114, 113, 112, 111, 110, 109, 108, 107, 106, 105, 104, 103), (99, 98, 113, 114), (92, 91, 106, 107), (100, 99, 114, 115), (93, 92, 107, 108), (86, 100, 115, 101), (94, 93, 108, 109), (87, 86, 101, 102), (95, 94, 109, 110), (88, 87, 102, 103), (96, 95, 110, 111), (89, 88, 103, 104), (97, 96, 111, 112), (90, 89, 104, 105), (98, 97, 112, 113), (213, 144, 119, 157), (212, 147, 123, 160), (211, 150, 121, 163), (210, 153, 117, 143), (209, 161, 120, 152), (208, 156, 117, 153), (207, 166, 135, 165), (206, 167, 136, 168), (205, 144, 126, 169), (204, 170, 134, 164), (203, 171, 137, 172), (202, 149, 131, 173), (201, 174, 125, 155), (200, 175, 138, 176), (199, 165, 135, 177), (198, 178, 133, 151), (197, 179, 139, 180), (196, 162, 216, 218), (195, 182, 130, 148), (194, 183, 140, 184), (193, 159, 129, 185), (192, 186, 127, 145), (191, 187, 141, 188), (126, 144, 227, 226), (187, 190, 189, 141), (125, 143, 190, 187), (143, 117, 156, 190), (142, 191, 188, 124), (116, 155, 191, 142), (155, 125, 187, 191), (154, 192, 145, 118), (124, 188, 192, 154), (188, 141, 186, 192), (183, 193, 185, 140), (127, 157, 193, 183), (157, 119, 159, 193), (146, 194, 184, 128), (118, 145, 194, 146), (145, 127, 183, 194), (158, 195, 148, 122), (128, 184, 195, 158), (184, 140, 182, 195), (179, 196, 181, 139), (130, 160, 196, 179), (160, 123, 162, 196), (149, 197, 180, 131), (122, 148, 197, 149), (148, 130, 179, 197), (161, 198, 151, 120), (131, 180, 198, 161), (180, 139, 178, 198), (175, 199, 177, 138), (133, 163, 199, 175), (163, 121, 165, 199), (152, 200, 176, 134), (120, 151, 200, 152), (151, 133, 175, 200), (164, 201, 155, 116), (134, 176, 201, 164), (176, 138, 174, 201), (171, 202, 173, 137), (128, 158, 202, 171), (158, 122, 149, 202), (154, 203, 172, 124), (118, 146, 203, 154), (146, 128, 171, 203), (142, 204, 164, 116), (124, 172, 204, 142), (172, 137, 170, 204), (167, 205, 169, 136), (129, 159, 205, 167), (159, 119, 144, 205), (162, 206, 168, 132), (123, 147, 206, 162), (147, 129, 167, 206), (150, 207, 165, 121), (132, 168, 207, 150), (168, 136, 166, 207), (166, 208, 153, 135), (136, 169, 208, 166), (169, 126, 156, 208), (170, 209, 152, 134), (137, 173, 209, 170), (173, 131, 161, 209), (174, 210, 143, 125), (138, 177, 210, 174), (177, 135, 153, 210), (178, 211, 163, 133), (139, 181, 211, 178), (181, 196, 218, 217), (182, 212, 160, 130), (140, 185, 212, 182), (185, 129, 147, 212), (186, 213, 157, 127), (141, 189, 213, 186), (189, 190, 230, 229), (217, 218, 224, 223), (219, 217, 223, 225), (162, 132, 214, 216), (150, 211, 219, 215), (211, 181, 217, 219), (132, 150, 215, 214), (224, 222, 220, 223), (223, 220, 221, 225), (214, 215, 221, 220), (215, 219, 225, 221), (218, 216, 222, 224), (216, 214, 220, 222), (226, 227, 233, 232), (229, 230, 236, 235), (144, 213, 231, 227), (213, 189, 229, 231), (190, 156, 228, 230), (156, 126, 226, 228), (236, 234, 232, 235), (235, 232, 233, 237), (227, 231, 237, 233), (230, 228, 234, 236), (228, 226, 232, 234), (231, 229, 235, 237), (238, 239, 241, 240), (242, 243, 245, 244), (244, 245, 247, 246), (246, 247, 249, 248), (248, 249, 251, 250), (250, 251, 253, 252), (252, 253, 255, 254), (254, 255, 257, 256), (256, 257, 259, 258), (258, 259, 261, 260), (260, 261, 263, 262), (262, 263, 265, 264), (264, 265, 267, 266), (266, 267, 269, 268), (245, 243, 271, 269, 267, 265, 263, 261, 259, 257, 255, 253, 251, 249, 247), (268, 269, 271, 270), (270, 271, 243, 242), (242, 244, 246, 248, 250, 252, 254, 256, 258, 260, 262, 264, 266, 268, 270), (272, 273, 275, 274), (274, 275, 279, 278), (278, 279, 277, 276), (276, 277, 273, 272), (274, 278, 276, 272), (279, 275, 273, 277), (280, 282, 283, 281), (282, 284, 285, 283), (284, 286, 287, 285), (286, 288, 289, 287), (288, 290, 291, 289), (290, 292, 293, 291), (292, 294, 295, 293), (294, 296, 297, 295), (296, 298, 299, 297), (298, 300, 301, 299), (300, 302, 303, 301), (302, 304, 305, 303), (304, 306, 307, 305), (283, 285, 287, 289, 291, 293, 295, 297, 299, 301, 303, 305, 307, 309, 281), (306, 308, 309, 307), (308, 280, 281, 309), (280, 308, 306, 304, 302, 300, 298, 296, 294, 292, 290, 288, 286, 284, 282), (310, 312, 313, 311), (312, 316, 317, 313), (316, 314, 315, 317), (314, 310, 311, 315), (312, 310, 314, 316), (317, 315, 311, 313), (318, 319, 321, 320), (320, 321, 323, 322), (322, 323, 325, 324), (324, 325, 327, 326), (326, 327, 329, 328), (328, 329, 331, 330), (330, 331, 333, 332), (332, 333, 335, 334), (334, 335, 337, 336), (336, 337, 339, 338), (338, 339, 341, 340), (340, 341, 343, 342), (342, 343, 345, 344), (321, 319, 347, 345, 343, 341, 339, 337, 335, 333, 331, 329, 327, 325, 323), (344, 345, 347, 346), (346, 347, 319, 318), (318, 320, 322, 324, 326, 328, 330, 332, 334, 336, 338, 340, 342, 344, 346), (348, 349, 351, 350), (350, 351, 355, 354), (354, 355, 353, 352), (352, 353, 349, 348), (350, 354, 352, 348), (355, 351, 349, 353), (356, 358, 359, 357), (358, 360, 361, 359), (360, 362, 363, 361), (362, 364, 365, 363), (364, 366, 367, 365), (366, 368, 369, 367), (368, 370, 371, 369), (370, 372, 373, 371), (372, 374, 375, 373), (374, 376, 377, 375), (376, 378, 379, 377), (378, 380, 381, 379), (380, 382, 383, 381), (359, 361, 363, 365, 367, 369, 371, 373, 375, 377, 379, 381, 383, 385, 357), (382, 384, 385, 383), (384, 356, 357, 385), (356, 384, 382, 380, 378, 376, 374, 372, 370, 368, 366, 364, 362, 360, 358), (386, 388, 389, 387), (388, 392, 393, 389), (392, 390, 391, 393), (390, 386, 387, 391), (388, 386, 390, 392), (393, 391, 387, 389), (394, 395, 397, 396), (396, 397, 399, 398), (398, 399, 401, 400), (400, 401, 403, 402), (402, 403, 405, 404), (404, 405, 407, 406), (406, 407, 409, 408), (408, 409, 411, 410), (410, 411, 413, 412), (412, 413, 415, 414), (414, 415, 417, 416), (416, 417, 419, 418), (418, 419, 421, 420), (397, 395, 423, 421, 419, 417, 415, 413, 411, 409, 407, 405, 403, 401, 399), (420, 421, 423, 422), (422, 423, 395, 394), (394, 396, 398, 400, 402, 404, 406, 408, 410, 412, 414, 416, 418, 420, 422), (424, 425, 427, 426), (426, 427, 431, 430), (430, 431, 429, 428), (428, 429, 425, 424), (426, 430, 428, 424), (431, 427, 425, 429), (432, 434, 435, 433), (434, 436, 437, 435), (436, 438, 439, 437), (438, 440, 441, 439), (440, 442, 443, 441), (442, 444, 445, 443), (444, 446, 447, 445), (446, 448, 449, 447), (448, 450, 451, 449), (450, 452, 453, 451), (452, 454, 455, 453), (454, 456, 457, 455), (456, 458, 459, 457), (435, 437, 439, 441, 443, 445, 447, 449, 451, 453, 455, 457, 459, 461, 433), (458, 460, 461, 459), (460, 432, 433, 461), (432, 460, 458, 456, 454, 452, 450, 448, 446, 444, 442, 440, 438, 436, 434), (462, 464, 465, 463), (464, 468, 469, 465), (468, 466, 467, 469), (466, 462, 463, 467), (464, 462, 466, 468), (469, 467, 463, 465), (470, 471, 473, 472), (472, 473, 475, 474), (474, 475, 477, 476), (476, 477, 479, 478), (478, 479, 481, 480), (480, 481, 483, 482), (482, 483, 485, 484), (484, 485, 487, 486), (486, 487, 489, 488), (488, 489, 491, 490), (490, 491, 493, 492), (492, 493, 495, 494), (494, 495, 497, 496), (473, 471, 499, 497, 495, 493, 491, 489, 487, 485, 483, 481, 479, 477, 475), (496, 497, 499, 498), (498, 499, 471, 470), (470, 472, 474, 476, 478, 480, 482, 484, 486, 488, 490, 492, 494, 496, 498), (500, 501, 503, 502), (502, 503, 507, 506), (506, 507, 505, 504), (504, 505, 501, 500), (502, 506, 504, 500), (507, 503, 501, 505), (508, 510, 511, 509), (510, 512, 513, 511), (512, 514, 515, 513), (514, 516, 517, 515), (516, 518, 519, 517), (518, 520, 521, 519), (520, 522, 523, 521), (522, 524, 525, 523), (524, 526, 527, 525), (526, 528, 529, 527), (528, 530, 531, 529), (530, 532, 533, 531), (532, 534, 535, 533), (511, 513, 515, 517, 519, 521, 523, 525, 527, 529, 531, 533, 535, 537, 509), (534, 536, 537, 535), (536, 508, 509, 537), (508, 536, 534, 532, 530, 528, 526, 524, 522, 520, 518, 516, 514, 512, 510), (538, 540, 541, 539), (540, 544, 545, 541), (544, 542, 543, 545), (542, 538, 539, 543), (540, 538, 542, 544), (545, 543, 539, 541), (546, 547, 549, 548), (548, 549, 551, 550), (550, 551, 553, 552), (552, 553, 555, 554), (554, 555, 557, 556), (556, 557, 559, 558), (558, 559, 561, 560), (560, 561, 563, 562), (562, 563, 565, 564), (564, 565, 567, 566), (566, 567, 569, 568), (568, 569, 571, 570), (570, 571, 573, 572), (549, 547, 575, 573, 571, 569, 567, 565, 563, 561, 559, 557, 555, 553, 551), (572, 573, 575, 574), (574, 575, 547, 546), (546, 548, 550, 552, 554, 556, 558, 560, 562, 564, 566, 568, 570, 572, 574), (576, 577, 579, 578), (578, 579, 583, 582), (582, 583, 581, 580), (580, 581, 577, 576), (578, 582, 580, 576), (583, 579, 577, 581), (584, 586, 587, 585), (586, 588, 589, 587), (588, 590, 591, 589), (590, 592, 593, 591), (592, 594, 595, 593), (594, 596, 597, 595), (596, 598, 599, 597), (598, 600, 601, 599), (600, 602, 603, 601), (602, 604, 605, 603), (604, 606, 607, 605), (606, 608, 609, 607), (608, 610, 611, 609), (587, 589, 591, 593, 595, 597, 599, 601, 603, 605, 607, 609, 611, 613, 585), (610, 612, 613, 611), (612, 584, 585, 613), (584, 612, 610, 608, 606, 604, 602, 600, 598, 596, 594, 592, 590, 588, 586), (614, 616, 617, 615), (616, 620, 621, 617), (620, 618, 619, 621), (618, 614, 615, 619), (616, 614, 618, 620), (621, 619, 615, 617), (622, 623, 625, 624), (624, 625, 627, 626), (626, 627, 629, 628), (628, 629, 631, 630), (630, 631, 633, 632), (632, 633, 635, 634), (634, 635, 637, 636), (636, 637, 639, 638), (638, 639, 641, 640), (640, 641, 643, 642), (642, 643, 645, 644), (644, 645, 647, 646), (646, 647, 649, 648), (625, 623, 651, 649, 647, 645, 643, 641, 639, 637, 635, 633, 631, 629, 627), (648, 649, 651, 650), (650, 651, 623, 622), (622, 624, 626, 628, 630, 632, 634, 636, 638, 640, 642, 644, 646, 648, 650), (652, 653, 655, 654), (654, 655, 659, 658), (658, 659, 657, 656), (656, 657, 653, 652), (654, 658, 656, 652), (659, 655, 653, 657), (660, 662, 663, 661), (662, 664, 665, 663), (664, 666, 667, 665), (666, 668, 669, 667), (668, 670, 671, 669), (670, 672, 673, 671), (672, 674, 675, 673), (674, 676, 677, 675), (676, 678, 679, 677), (678, 680, 681, 679), (680, 682, 683, 681), (682, 684, 685, 683), (684, 686, 687, 685), (663, 665, 667, 669, 671, 673, 675, 677, 679, 681, 683, 685, 687, 689, 661), (686, 688, 689, 687), (688, 660, 661, 689), (660, 688, 686, 684, 682, 680, 678, 676, 674, 672, 670, 668, 666, 664, 662), (690, 692, 693, 691), (692, 696, 697, 693), (696, 694, 695, 697), (694, 690, 691, 695), (692, 690, 694, 696), (697, 695, 691, 693), (698, 699, 701, 700), (700, 701, 703, 702), (702, 703, 705, 704), (704, 705, 707, 706), (706, 707, 709, 708), (708, 709, 711, 710), (710, 711, 713, 712), (712, 713, 715, 714), (714, 715, 717, 716), (716, 717, 719, 718), (718, 719, 721, 720), (720, 721, 723, 722), (722, 723, 725, 724), (701, 699, 727, 725, 723, 721, 719, 717, 715, 713, 711, 709, 707, 705, 703), (724, 725, 727, 726), (726, 727, 699, 698), (698, 700, 702, 704, 706, 708, 710, 712, 714, 716, 718, 720, 722, 724, 726), (728, 729, 731, 730), (730, 731, 735, 734), (734, 735, 733, 732), (732, 733, 729, 728), (730, 734, 732, 728), (735, 731, 729, 733), (736, 738, 739, 737), (738, 740, 741, 739), (740, 742, 743, 741), (742, 744, 745, 743), (744, 746, 747, 745), (746, 748, 749, 747), (748, 750, 751, 749), (750, 752, 753, 751), (752, 754, 755, 753), (754, 756, 757, 755), (756, 758, 759, 757), (758, 760, 761, 759), (760, 762, 763, 761), (739, 741, 743, 745, 747, 749, 751, 753, 755, 757, 759, 761, 763, 765, 737), (762, 764, 765, 763), (764, 736, 737, 765), (736, 764, 762, 760, 758, 756, 754, 752, 750, 748, 746, 744, 742, 740, 738), (766, 768, 769, 767), (768, 772, 773, 769), (772, 770, 771, 773), (770, 766, 767, 771), (768, 766, 770, 772), (773, 771, 767, 769), (774, 775, 777, 776), (776, 777, 779, 778), (778, 779, 781, 780), (780, 781, 783, 782), (782, 783, 785, 784), (784, 785, 787, 786), (786, 787, 789, 788), (788, 789, 791, 790), (790, 791, 793, 792), (792, 793, 795, 794), (794, 795, 797, 796), (796, 797, 799, 798), (798, 799, 801, 800), (777, 775, 803, 801, 799, 797, 795, 793, 791, 789, 787, 785, 783, 781, 779), (800, 801, 803, 802), (802, 803, 775, 774), (774, 776, 778, 780, 782, 784, 786, 788, 790, 792, 794, 796, 798, 800, 802), (804, 805, 807, 806), (806, 807, 811, 810), (810, 811, 809, 808), (808, 809, 805, 804), (806, 810, 808, 804), (811, 807, 805, 809), (812, 814, 815, 813), (814, 816, 817, 815), (816, 818, 819, 817), (818, 820, 821, 819), (820, 822, 823, 821), (822, 824, 825, 823), (824, 826, 827, 825), (826, 828, 829, 827), (828, 830, 831, 829), (830, 832, 833, 831), (832, 834, 835, 833), (834, 836, 837, 835), (836, 838, 839, 837), (815, 817, 819, 821, 823, 825, 827, 829, 831, 833, 835, 837, 839, 841, 813), (838, 840, 841, 839), (840, 812, 813, 841), (812, 840, 838, 836, 834, 832, 830, 828, 826, 824, 822, 820, 818, 816, 814), (842, 844, 845, 843), (844, 848, 849, 845), (848, 846, 847, 849), (846, 842, 843, 847), (844, 842, 846, 848), (849, 847, 843, 845), (850, 851, 853, 852)])
_uv = me_plane_002.uv_layers.new(name='UVMap')
_uv.uv.foreach_set('vector', [0.7907, 0.03269, 0.747, 0.03171, 0.7471, 0.01961, 0.7908, 0.02062, 0.7902, 0.09182, 0.7465, 0.09095, 0.7466, 0.07886, 0.7903, 0.07975, 0.7896, 0.1509, 0.7459, 0.1502, 0.746, 0.1381, 0.7897, 0.1389, 0.789, 0.21, 0.7453, 0.2094, 0.7455, 0.1973, 0.7891, 0.1979, 0.7885, 0.269, 0.7448, 0.2685, 0.7449, 0.2565, 0.7886, 0.257, 0.7879, 0.328, 0.7442, 0.3277, 0.7443, 0.3156, 0.788, 0.316, 0.7873, 0.387, 0.7437, 0.3868, 0.7438, 0.3747, 0.7875, 0.375, 0.7868, 0.446, 0.7431, 0.4459, 0.7432, 0.4338, 0.7869, 0.434, 0.7862, 0.5049, 0.7426, 0.5049, 0.7427, 0.4929, 0.7863, 0.4929, 0.7856, 0.5639, 0.742, 0.5639, 0.7421, 0.5519, 0.7858, 0.5518, 0.7851, 0.6227, 0.7415, 0.6229, 0.7416, 0.6109, 0.7852, 0.6107, 0.7845, 0.6816, 0.7409, 0.6819, 0.741, 0.6699, 0.7846, 0.6696, 0.8564, -0.001987, 0.8564, 0.1551, 0.992, 0.1532, 0.992, -0.00394, 0.9843, 0.0007104, 0.992, 0.1532, 0.9827, 0.1532, 0.992, -0.00394, 0.992, -0.00394, 0.992, 0.1532, 0.8564, 0.1551, 0.8564, -0.001987, 0.8564, -0.001987, 0.8564, 0.1551, 0.8564, 0.1551, 0.8564, -0.001987, 0.992, -0.00394, 0.992, -0.00394, 0.8564, -0.001987, 0.8564, -0.001987, 0.992, 0.1532, 0.992, 0.1532, 0.8564, 0.1551, 0.8564, 0.1551, 0.2462, 0.03134, 0.2462, 0.2119, 0.2384, 0.2119, 0.2384, 0.03134, 0.2384, 0.03134, 0.2384, 0.2119, 0.2164, 0.2119, 0.2164, 0.03134, 0.2164, 0.03134, 0.2164, 0.2119, 0.1838, 0.2119, 0.1838, 0.03134, 0.1838, 0.03134, 0.1838, 0.2119, 0.1465, 0.2119, 0.1465, 0.03134, 0.1465, 0.03134, 0.1465, 0.2119, 0.1108, 0.2119, 0.1108, 0.03134, 0.1108, 0.03134, 0.1108, 0.2119, 0.08292, 0.2119, 0.08292, 0.03134, 0.08292, 0.03134, 0.08292, 0.2119, 0.06765, 0.2119, 0.06765, 0.03134, 0.06765, 0.03134, 0.06765, 0.2119, 0.06765, 0.2119, 0.06765, 0.03134, 0.06765, 0.03134, 0.06765, 0.2119, 0.08292, 0.2119, 0.08292, 0.03134, 0.08292, 0.03134, 0.08292, 0.2119, 0.1108, 0.2119, 0.1108, 0.03134, 0.1108, 0.03134, 0.1108, 0.2119, 0.1465, 0.2119, 0.1465, 0.03134, 0.1465, 0.03134, 0.1465, 0.2119, 0.1838, 0.2119, 0.1838, 0.03134, 0.1838, 0.03134, 0.1838, 0.2119, 0.2164, 0.2119, 0.2164, 0.03134, 0.2164, 0.2119, 0.2384, 0.2119, 0.2167, 0.2158, 0.2005, 0.2158, 0.2164, 0.03134, 0.2164, 0.2119, 0.2384, 0.2119, 0.2384, 0.03134, 0.2384, 0.03134, 0.2384, 0.2119, 0.2462, 0.2119, 0.2462, 0.03134, 0.2462, 0.03134, 0.2384, 0.03134, 0.2164, 0.03134, 0.1838, 0.03134, 0.1465, 0.03134, 0.1108, 0.03134, 0.08292, 0.03134, 0.06765, 0.03134, 0.06765, 0.03134, 0.08292, 0.03134, 0.1108, 0.03134, 0.1465, 0.03134, 0.1838, 0.03134, 0.2164, 0.03134, 0.2384, 0.03134, 0.1227, 0.2158, 0.149, 0.2158, 0.1523, 0.8737, 0.1385, 0.8737, 0.06765, 0.2119, 0.08292, 0.2119, 0.1021, 0.2158, 0.09087, 0.2158, 0.1838, 0.2119, 0.1465, 0.2119, 0.149, 0.2158, 0.1765, 0.2158, 0.1108, 0.2119, 0.1465, 0.2119, 0.149, 0.2158, 0.1227, 0.2158, 0.1108, 0.2119, 0.08292, 0.2119, 0.1021, 0.2158, 0.1227, 0.2158, 0.2462, 0.2119, 0.2384, 0.2119, 0.2167, 0.2158, 0.2225, 0.2158, 0.1838, 0.2119, 0.2164, 0.2119, 0.2005, 0.2158, 0.1765, 0.2158, 0.06765, 0.2119, 0.06765, 0.2119, 0.09087, 0.2158, 0.09087, 0.2158, 0.2384, 0.2119, 0.2462, 0.2119, 0.2225, 0.2158, 0.2167, 0.2158, 0.2164, 0.2119, 0.1838, 0.2119, 0.1765, 0.2158, 0.2005, 0.2158, 0.08292, 0.2119, 0.1108, 0.2119, 0.1227, 0.2158, 0.1021, 0.2158, 0.1465, 0.2119, 0.1108, 0.2119, 0.1227, 0.2158, 0.149, 0.2158, 0.1465, 0.2119, 0.1838, 0.2119, 0.1765, 0.2158, 0.149, 0.2158, 0.08292, 0.2119, 0.06765, 0.2119, 0.09087, 0.2158, 0.1021, 0.2158, 0.2384, 0.2119, 0.2164, 0.2119, 0.2005, 0.2158, 0.2167, 0.2158, 0.1878, 0.8737, 0.1908, 0.8737, 0.1878, 0.8737, 0.1793, 0.8737, 0.1667, 0.8737, 0.1523, 0.8737, 0.1385, 0.8737, 0.1277, 0.8737, 0.1218, 0.8737, 0.1218, 0.8737, 0.1277, 0.8737, 0.1385, 0.8737, 0.1523, 0.8737, 0.1667, 0.8737, 0.1793, 0.8737, 0.2005, 0.2158, 0.1765, 0.2158, 0.1667, 0.8737, 0.1793, 0.8737, 0.1021, 0.2158, 0.1227, 0.2158, 0.1385, 0.8737, 0.1277, 0.8737, 0.2167, 0.2158, 0.2005, 0.2158, 0.1793, 0.8737, 0.1878, 0.8737, 0.09087, 0.2158, 0.1021, 0.2158, 0.1277, 0.8737, 0.1218, 0.8737, 0.2225, 0.2158, 0.2167, 0.2158, 0.1878, 0.8737, 0.1908, 0.8737, 0.09087, 0.2158, 0.09087, 0.2158, 0.1218, 0.8737, 0.1218, 0.8737, 0.2167, 0.2158, 0.2225, 0.2158, 0.1908, 0.8737, 0.1878, 0.8737, 0.1021, 0.2158, 0.09087, 0.2158, 0.1218, 0.8737, 0.1277, 0.8737, 0.2005, 0.2158, 0.2167, 0.2158, 0.1878, 0.8737, 0.1793, 0.8737, 0.1227, 0.2158, 0.1021, 0.2158, 0.1277, 0.8737, 0.1385, 0.8737, 0.1765, 0.2158, 0.2005, 0.2158, 0.1793, 0.8737, 0.1667, 0.8737, 0.149, 0.2158, 0.1227, 0.2158, 0.1385, 0.8737, 0.1523, 0.8737, 0.149, 0.2158, 0.1765, 0.2158, 0.1667, 0.8737, 0.1523, 0.8737, 0.1765, 0.2158, 0.149, 0.2158, 0.1523, 0.8737, 0.1667, 0.8737, 0.8307, 0.8168, 0.8307, 0.7891, 0.8583, 0.7329, 0.8583, 0.7532, 0.9413, 0.7638, 0.9413, 0.7633, 0.969, 0.7638, 0.969, 0.7643, 0.7198, 0.8293, 0.7198, 0.8016, 0.7475, 0.7455, 0.7475, 0.7658, 0.7476, 0.7452, 0.7476, 0.7271, 0.7477, 0.7496, 0.7477, 0.7699, 0.976, 0.9764, 0.9761, 0.9766, 0.969, 0.8979, 0.9761, 0.8713, 0.886, 0.6822, 0.8583, 0.6822, 0.8583, 0.6532, 0.886, 0.6527, 0.9413, 0.6822, 0.9136, 0.6822, 0.9136, 0.6532, 0.9413, 0.6527, 0.9413, 0.7375, 0.9136, 0.7375, 0.9136, 0.7098, 0.9413, 0.7098, 0.886, 0.7375, 0.8583, 0.7375, 0.8583, 0.7098, 0.886, 0.7098, 0.9832, 0.9764, 0.9833, 0.9766, 0.9761, 0.8979, 0.9833, 0.8713, 0.6646, 0.9153, 0.6646, 0.9143, 0.6922, 0.9143, 0.6923, 0.9153, 0.6645, 0.9132, 0.6645, 0.9122, 0.6921, 0.9122, 0.6922, 0.9132, 0.7476, 0.7881, 0.7476, 0.7654, 0.7477, 0.7919, 0.7477, 0.8159, 0.7475, 0.786, 0.7475, 0.7633, 0.7476, 0.7898, 0.7476, 0.8139, 0.7475, 0.7432, 0.7475, 0.725, 0.7476, 0.7475, 0.7476, 0.7678, 0.7198, 0.8846, 0.7198, 0.8569, 0.7475, 0.7877, 0.7475, 0.8118, 0.6645, 0.8846, 0.6645, 0.8569, 0.6921, 0.8569, 0.6921, 0.8846, 0.7786, 0.9591, 0.7786, 0.9585, 0.7791, 0.9588, 0.7855, 0.9588, 0.9413, 0.7647, 0.9413, 0.7642, 0.969, 0.7648, 0.969, 0.7654, 0.886, 0.7647, 0.886, 0.7642, 0.9136, 0.7648, 0.9136, 0.7654, 0.886, 0.7638, 0.886, 0.7633, 0.9136, 0.7638, 0.9136, 0.7643, 0.8307, 0.8721, 0.8307, 0.8445, 0.8583, 0.7752, 0.8583, 0.7993, 0.7753, 0.8721, 0.7753, 0.8445, 0.803, 0.8445, 0.803, 0.8721, 0.7694, 0.9274, 0.7694, 0.9551, 0.7477, 0.9551, 0.7556, 0.9274, 0.7753, 0.8445, 0.7753, 0.8168, 0.803, 0.8168, 0.803, 0.8445, 0.7477, 0.7752, 0.7477, 0.7532, 0.7753, 0.8168, 0.7753, 0.8445, 0.7477, 0.7532, 0.7477, 0.7329, 0.7753, 0.7891, 0.7753, 0.8168, 0.7753, 0.8998, 0.7753, 0.8721, 0.803, 0.8721, 0.803, 0.8998, 0.7477, 0.8257, 0.7477, 0.7993, 0.7753, 0.8721, 0.7753, 0.8998, 0.7477, 0.7993, 0.7477, 0.7752, 0.7753, 0.8445, 0.7753, 0.8721, 0.8307, 0.8998, 0.8307, 0.8721, 0.8583, 0.7993, 0.8583, 0.8257, 0.803, 0.8998, 0.803, 0.8721, 0.8307, 0.8721, 0.8307, 0.8998, 0.803, 0.8721, 0.803, 0.8445, 0.8307, 0.8445, 0.8307, 0.8721, 0.886, 0.7642, 0.886, 0.7638, 0.9136, 0.7643, 0.9136, 0.7648, 0.8583, 0.7648, 0.8583, 0.7643, 0.886, 0.7638, 0.886, 0.7642, 0.8583, 0.7643, 0.8583, 0.7638, 0.886, 0.7633, 0.886, 0.7638, 0.886, 0.7653, 0.886, 0.7647, 0.9136, 0.7654, 0.9136, 0.766, 0.8583, 0.766, 0.8583, 0.7654, 0.886, 0.7647, 0.886, 0.7653, 0.8583, 0.7654, 0.8583, 0.7648, 0.886, 0.7642, 0.886, 0.7647, 0.9413, 0.7653, 0.9413, 0.7647, 0.969, 0.7654, 0.969, 0.766, 0.9136, 0.766, 0.9136, 0.7654, 0.9413, 0.7647, 0.9413, 0.7653, 0.9136, 0.7654, 0.9136, 0.7648, 0.9413, 0.7642, 0.9413, 0.7647, 0.6645, 0.8569, 0.6645, 0.8293, 0.6921, 0.8293, 0.6921, 0.8569, 0.6368, 0.7877, 0.6368, 0.7658, 0.6645, 0.8293, 0.6645, 0.8569, 0.6368, 0.7658, 0.6368, 0.7455, 0.6645, 0.8016, 0.6645, 0.8293, 0.6645, 0.9122, 0.6645, 0.8846, 0.6921, 0.8846, 0.6921, 0.9122, 0.6368, 0.8382, 0.6368, 0.8118, 0.6645, 0.8846, 0.6645, 0.9122, 0.6368, 0.8118, 0.6368, 0.7877, 0.6645, 0.8569, 0.6645, 0.8846, 0.7198, 0.9122, 0.7198, 0.8846, 0.7475, 0.8118, 0.7475, 0.8382, 0.6921, 0.9122, 0.6921, 0.8846, 0.7198, 0.8846, 0.7198, 0.9122, 0.6921, 0.8846, 0.6921, 0.8569, 0.7198, 0.8569, 0.7198, 0.8846, 0.7475, 0.7633, 0.7475, 0.7432, 0.7476, 0.7678, 0.7476, 0.7898, 0.7475, 0.7877, 0.7475, 0.7658, 0.7475, 0.7432, 0.7475, 0.7633, 0.7475, 0.7658, 0.7475, 0.7455, 0.7475, 0.725, 0.7475, 0.7432, 0.7475, 0.8119, 0.7475, 0.786, 0.7476, 0.8139, 0.7476, 0.8403, 0.7475, 0.8382, 0.7475, 0.8118, 0.7475, 0.786, 0.7475, 0.8119, 0.7475, 0.8118, 0.7475, 0.7877, 0.7475, 0.7633, 0.7475, 0.786, 0.7476, 0.8139, 0.7476, 0.7881, 0.7477, 0.8159, 0.7477, 0.8423, 0.7476, 0.8403, 0.7476, 0.8139, 0.7476, 0.7881, 0.7476, 0.8139, 0.7476, 0.8139, 0.7476, 0.7898, 0.7476, 0.7654, 0.7476, 0.7881, 0.6646, 0.9143, 0.6645, 0.9132, 0.6922, 0.9132, 0.6922, 0.9143, 0.6369, 0.8403, 0.6369, 0.8119, 0.6645, 0.9132, 0.6646, 0.9143, 0.969, 0.766, 0.9763, 0.7925, 0.9691, 0.8713, 0.969, 0.8711, 0.6647, 0.9164, 0.6646, 0.9153, 0.6923, 0.9153, 0.6924, 0.9164, 0.637, 0.8424, 0.637, 0.8139, 0.6646, 0.9153, 0.6647, 0.9164, 0.9689, 0.6527, 0.9763, 0.6793, 0.9691, 0.758, 0.9689, 0.7579, 0.72, 0.9164, 0.72, 0.9153, 0.7476, 0.8139, 0.7477, 0.8423, 0.6924, 0.9164, 0.6923, 0.9153, 0.72, 0.9153, 0.72, 0.9164, 0.6923, 0.9153, 0.6922, 0.9143, 0.7199, 0.9143, 0.72, 0.9153, 0.9136, 0.7375, 0.886, 0.7375, 0.886, 0.7098, 0.9136, 0.7098, 0.9136, 0.7638, 0.886, 0.7633, 0.886, 0.7375, 0.9136, 0.7375, 0.886, 0.7633, 0.8583, 0.7638, 0.8583, 0.7375, 0.886, 0.7375, 0.969, 0.7375, 0.9413, 0.7375, 0.9413, 0.7098, 0.969, 0.7098, 0.969, 0.7638, 0.9413, 0.7633, 0.9413, 0.7375, 0.969, 0.7375, 0.9413, 0.7633, 0.9136, 0.7638, 0.9136, 0.7375, 0.9413, 0.7375, 0.969, 0.6822, 0.9413, 0.6822, 0.9413, 0.6527, 0.969, 0.6532, 0.969, 0.7098, 0.9413, 0.7098, 0.9413, 0.6822, 0.969, 0.6822, 0.9413, 0.7098, 0.9136, 0.7098, 0.9136, 0.6822, 0.9413, 0.6822, 0.9136, 0.6822, 0.886, 0.6822, 0.886, 0.6527, 0.9136, 0.6532, 0.9136, 0.7098, 0.886, 0.7098, 0.886, 0.6822, 0.9136, 0.6822, 0.886, 0.7098, 0.8583, 0.7098, 0.8583, 0.6822, 0.886, 0.6822, 0.7199, 0.9143, 0.7198, 0.9132, 0.7475, 0.8119, 0.7476, 0.8403, 0.6922, 0.9143, 0.6922, 0.9132, 0.7198, 0.9132, 0.7199, 0.9143, 0.6922, 0.9132, 0.6921, 0.9122, 0.7198, 0.9122, 0.7198, 0.9132, 0.7476, 0.7654, 0.7476, 0.7452, 0.7477, 0.7699, 0.7477, 0.7919, 0.7476, 0.7898, 0.7476, 0.7678, 0.7476, 0.7452, 0.7476, 0.7654, 0.7476, 0.7678, 0.7476, 0.7475, 0.7476, 0.7271, 0.7476, 0.7452, 0.7198, 0.8569, 0.7198, 0.8293, 0.7475, 0.7658, 0.7475, 0.7877, 0.6921, 0.8569, 0.6921, 0.8293, 0.7198, 0.8293, 0.7198, 0.8569, 0.6921, 0.8293, 0.6645, 0.8293, 0.6645, 0.8152, 0.6921, 0.8152, 0.9413, 0.7642, 0.9413, 0.7638, 0.969, 0.7643, 0.969, 0.7648, 0.9136, 0.7648, 0.9136, 0.7643, 0.9413, 0.7638, 0.9413, 0.7642, 0.9136, 0.7643, 0.9136, 0.7638, 0.9413, 0.7633, 0.9413, 0.7638, 0.8307, 0.8445, 0.8307, 0.8168, 0.8583, 0.7532, 0.8583, 0.7752, 0.803, 0.8445, 0.803, 0.8168, 0.8307, 0.8168, 0.8307, 0.8445, 0.803, 0.8168, 0.7753, 0.8168, 0.7753, 0.8029, 0.8029, 0.8029, 0.6921, 0.8152, 0.6645, 0.8152, 0.6645, 0.6527, 0.6921, 0.6527, 0.7198, 0.8152, 0.6921, 0.8152, 0.6921, 0.6527, 0.7198, 0.6527, 0.6645, 0.8016, 0.6921, 0.8016, 0.6921, 0.8154, 0.6645, 0.8155, 0.7198, 0.8016, 0.7198, 0.8293, 0.7198, 0.8152, 0.7198, 0.8154, 0.7198, 0.8293, 0.6921, 0.8293, 0.6921, 0.8152, 0.7198, 0.8152, 0.6921, 0.8016, 0.7198, 0.8016, 0.7198, 0.8154, 0.6921, 0.8154, 0.7855, 0.9551, 0.7791, 0.9551, 0.7791, 0.9274, 0.7855, 0.9274, 0.7855, 0.9274, 0.7791, 0.9274, 0.7791, 0.8998, 0.7855, 0.8998, 0.9413, 0.9286, 0.9136, 0.9286, 0.9136, 0.766, 0.9413, 0.766, 0.7198, 0.8154, 0.7198, 0.8152, 0.7198, 0.6527, 0.7198, 0.653, 0.7855, 0.9588, 0.7791, 0.9588, 0.7791, 0.9551, 0.7855, 0.9551, 0.969, 0.9286, 0.9413, 0.9286, 0.9413, 0.766, 0.969, 0.766, 0.886, 0.916, 0.8583, 0.9239, 0.8583, 0.7738, 0.886, 0.766, 0.8029, 0.8029, 0.7753, 0.8029, 0.7753, 0.6527, 0.8029, 0.6527, 0.7786, 0.9586, 0.7786, 0.9592, 0.7694, 0.9587, 0.7757, 0.959, 0.8307, 0.8168, 0.803, 0.8168, 0.8029, 0.8029, 0.8306, 0.8108, 0.9136, 0.9297, 0.9136, 0.9021, 0.9136, 0.916, 0.9136, 0.9163, 0.7694, 0.8998, 0.7694, 0.9274, 0.7556, 0.9274, 0.7555, 0.8998, 0.7705, 0.8998, 0.7768, 0.9, 0.7757, 0.9277, 0.7694, 0.9274, 0.7694, 0.9274, 0.7757, 0.9277, 0.7759, 0.9555, 0.7695, 0.9553, 0.7757, 0.959, 0.7694, 0.9587, 0.7695, 0.9553, 0.7759, 0.9555, 0.9136, 0.9163, 0.9136, 0.916, 0.9136, 0.766, 0.9136, 0.7662, 0.9136, 0.916, 0.886, 0.916, 0.886, 0.766, 0.9136, 0.766, 0.8306, 0.8108, 0.8029, 0.8029, 0.8029, 0.6527, 0.8306, 0.6606, 0.7401, 0.7148, 0.7473, 0.007845, 0.7594, 0.008099, 0.7522, 0.7147, 0.4613, 0.1859, 0.4613, 0.1859, 0.4661, 0.1849, 0.4661, 0.1849, 0.4661, 0.1849, 0.4661, 0.1849, 0.47, 0.1821, 0.47, 0.1821, 0.47, 0.1821, 0.47, 0.1821, 0.4724, 0.1779, 0.4724, 0.1779, 0.4724, 0.1779, 0.4724, 0.1779, 0.4729, 0.1731, 0.4729, 0.1731, 0.4729, 0.1731, 0.4729, 0.1731, 0.4714, 0.1685, 0.4714, 0.1685, 0.4714, 0.1685, 0.4714, 0.1685, 0.4682, 0.1649, 0.4682, 0.1649, 0.4682, 0.1649, 0.4682, 0.1649, 0.4638, 0.1629, 0.4638, 0.1629, 0.4638, 0.1629, 0.4638, 0.1629, 0.4589, 0.1629, 0.4589, 0.1629, 0.4589, 0.1629, 0.4589, 0.1629, 0.4545, 0.1649, 0.4545, 0.1649, 0.4545, 0.1649, 0.4545, 0.1649, 0.4512, 0.1685, 0.4512, 0.1685, 0.4512, 0.1685, 0.4512, 0.1685, 0.4497, 0.1731, 0.4497, 0.1731, 0.4497, 0.1731, 0.4497, 0.1731, 0.4502, 0.1779, 0.4502, 0.1779, 0.4502, 0.1779, 0.4502, 0.1779, 0.4527, 0.1821, 0.4527, 0.1821, 0.4661, 0.1849, 0.4613, 0.1859, 0.4566, 0.1849, 0.4527, 0.1821, 0.4502, 0.1779, 0.4497, 0.1731, 0.4512, 0.1685, 0.4545, 0.1649, 0.4589, 0.1629, 0.4638, 0.1629, 0.4682, 0.1649, 0.4714, 0.1685, 0.4729, 0.1731, 0.4724, 0.1779, 0.47, 0.1821, 0.4527, 0.1821, 0.4527, 0.1821, 0.4566, 0.1849, 0.4566, 0.1849, 0.4566, 0.1849, 0.4566, 0.1849, 0.4613, 0.1859, 0.4613, 0.1859, 0.4613, 0.1859, 0.4661, 0.1849, 0.47, 0.1821, 0.4724, 0.1779, 0.4729, 0.1731, 0.4714, 0.1685, 0.4682, 0.1649, 0.4638, 0.1629, 0.4589, 0.1629, 0.4545, 0.1649, 0.4512, 0.1685, 0.4497, 0.1731, 0.4502, 0.1779, 0.4527, 0.1821, 0.4566, 0.1849, 0.4478, 0.1857, 0.4478, 0.1896, 0.4478, 0.1896, 0.4478, 0.1857, 0.4478, 0.1857, 0.4478, 0.1896, 0.4741, 0.1933, 0.4741, 0.1857, 0.4741, 0.1857, 0.4741, 0.1933, 0.4741, 0.1933, 0.4741, 0.1857, 0.4741, 0.1857, 0.4741, 0.1933, 0.4478, 0.1896, 0.4478, 0.1857, 0.4478, 0.1857, 0.4741, 0.1857, 0.4741, 0.1857, 0.4478, 0.1857, 0.4741, 0.1933, 0.4478, 0.1896, 0.4478, 0.1896, 0.4741, 0.1933, 0.4613, 0.1859, 0.4661, 0.1849, 0.4661, 0.1849, 0.4613, 0.1859, 0.4661, 0.1849, 0.47, 0.1821, 0.47, 0.1821, 0.4661, 0.1849, 0.47, 0.1821, 0.4724, 0.1779, 0.4724, 0.1779, 0.47, 0.1821, 0.4724, 0.1779, 0.4729, 0.1731, 0.4729, 0.1731, 0.4724, 0.1779, 0.4729, 0.1731, 0.4714, 0.1685, 0.4714, 0.1685, 0.4729, 0.1731, 0.4714, 0.1685, 0.4682, 0.1649, 0.4682, 0.1649, 0.4714, 0.1685, 0.4682, 0.1649, 0.4638, 0.1629, 0.4638, 0.1629, 0.4682, 0.1649, 0.4638, 0.1629, 0.4589, 0.1629, 0.4589, 0.1629, 0.4638, 0.1629, 0.4589, 0.1629, 0.4545, 0.1649, 0.4545, 0.1649, 0.4589, 0.1629, 0.4545, 0.1649, 0.4512, 0.1685, 0.4512, 0.1685, 0.4545, 0.1649, 0.4512, 0.1685, 0.4497, 0.1731, 0.4497, 0.1731, 0.4512, 0.1685, 0.4497, 0.1731, 0.4502, 0.1779, 0.4502, 0.1779, 0.4497, 0.1731, 0.4502, 0.1779, 0.4527, 0.1821, 0.4527, 0.1821, 0.4502, 0.1779, 0.4661, 0.1849, 0.47, 0.1821, 0.4724, 0.1779, 0.4729, 0.1731, 0.4714, 0.1685, 0.4682, 0.1649, 0.4638, 0.1629, 0.4589, 0.1629, 0.4545, 0.1649, 0.4512, 0.1685, 0.4497, 0.1731, 0.4502, 0.1779, 0.4527, 0.1821, 0.4566, 0.1849, 0.4613, 0.1859, 0.4527, 0.1821, 0.4566, 0.1849, 0.4566, 0.1849, 0.4527, 0.1821, 0.4566, 0.1849, 0.4613, 0.1859, 0.4613, 0.1859, 0.4566, 0.1849, 0.4613, 0.1859, 0.4566, 0.1849, 0.4527, 0.1821, 0.4502, 0.1779, 0.4497, 0.1731, 0.4512, 0.1685, 0.4545, 0.1649, 0.4589, 0.1629, 0.4638, 0.1629, 0.4682, 0.1649, 0.4714, 0.1685, 0.4729, 0.1731, 0.4724, 0.1779, 0.47, 0.1821, 0.4661, 0.1849, 0.4478, 0.1857, 0.4478, 0.1857, 0.4478, 0.1896, 0.4478, 0.1896, 0.4478, 0.1857, 0.4741, 0.1857, 0.4741, 0.1933, 0.4478, 0.1896, 0.4741, 0.1857, 0.4741, 0.1857, 0.4741, 0.1933, 0.4741, 0.1933, 0.4741, 0.1857, 0.4478, 0.1857, 0.4478, 0.1896, 0.4741, 0.1933, 0.4478, 0.1857, 0.4478, 0.1857, 0.4741, 0.1857, 0.4741, 0.1857, 0.4741, 0.1933, 0.4741, 0.1933, 0.4478, 0.1896, 0.4478, 0.1896, 0.4613, 0.1859, 0.4613, 0.1859, 0.4661, 0.1849, 0.4661, 0.1849, 0.4661, 0.1849, 0.4661, 0.1849, 0.47, 0.1821, 0.47, 0.1821, 0.47, 0.1821, 0.47, 0.1821, 0.4724, 0.1779, 0.4724, 0.1779, 0.4724, 0.1779, 0.4724, 0.1779, 0.4729, 0.1731, 0.4729, 0.1731, 0.4729, 0.1731, 0.4729, 0.1731, 0.4714, 0.1685, 0.4714, 0.1685, 0.4714, 0.1685, 0.4714, 0.1685, 0.4682, 0.1649, 0.4682, 0.1649, 0.4682, 0.1649, 0.4682, 0.1649, 0.4638, 0.1629, 0.4638, 0.1629, 0.4638, 0.1629, 0.4638, 0.1629, 0.4589, 0.1629, 0.4589, 0.1629, 0.4589, 0.1629, 0.4589, 0.1629, 0.4545, 0.1649, 0.4545, 0.1649, 0.4545, 0.1649, 0.4545, 0.1649, 0.4512, 0.1685, 0.4512, 0.1685, 0.4512, 0.1685, 0.4512, 0.1685, 0.4497, 0.1731, 0.4497, 0.1731, 0.4497, 0.1731, 0.4497, 0.1731, 0.4502, 0.1779, 0.4502, 0.1779, 0.4502, 0.1779, 0.4502, 0.1779, 0.4527, 0.1821, 0.4527, 0.1821, 0.4661, 0.1849, 0.4613, 0.1859, 0.4566, 0.1849, 0.4527, 0.1821, 0.4502, 0.1779, 0.4497, 0.1731, 0.4512, 0.1685, 0.4545, 0.1649, 0.4589, 0.1629, 0.4638, 0.1629, 0.4682, 0.1649, 0.4714, 0.1685, 0.4729, 0.1731, 0.4724, 0.1779, 0.47, 0.1821, 0.4527, 0.1821, 0.4527, 0.1821, 0.4566, 0.1849, 0.4566, 0.1849, 0.4566, 0.1849, 0.4566, 0.1849, 0.4613, 0.1859, 0.4613, 0.1859, 0.4613, 0.1859, 0.4661, 0.1849, 0.47, 0.1821, 0.4724, 0.1779, 0.4729, 0.1731, 0.4714, 0.1685, 0.4682, 0.1649, 0.4638, 0.1629, 0.4589, 0.1629, 0.4545, 0.1649, 0.4512, 0.1685, 0.4497, 0.1731, 0.4502, 0.1779, 0.4527, 0.1821, 0.4566, 0.1849, 0.4478, 0.1857, 0.4478, 0.1896, 0.4478, 0.1896, 0.4478, 0.1857, 0.4478, 0.1857, 0.4478, 0.1896, 0.4741, 0.1933, 0.4741, 0.1857, 0.4741, 0.1857, 0.4741, 0.1933, 0.4741, 0.1933, 0.4741, 0.1857, 0.4741, 0.1857, 0.4741, 0.1933, 0.4478, 0.1896, 0.4478, 0.1857, 0.4478, 0.1857, 0.4741, 0.1857, 0.4741, 0.1857, 0.4478, 0.1857, 0.4741, 0.1933, 0.4478, 0.1896, 0.4478, 0.1896, 0.4741, 0.1933, 0.4613, 0.1859, 0.4661, 0.1849, 0.4661, 0.1849, 0.4613, 0.1859, 0.4661, 0.1849, 0.47, 0.1821, 0.47, 0.1821, 0.4661, 0.1849, 0.47, 0.1821, 0.4724, 0.1779, 0.4724, 0.1779, 0.47, 0.1821, 0.4724, 0.1779, 0.4729, 0.1731, 0.4729, 0.1731, 0.4724, 0.1779, 0.4729, 0.1731, 0.4714, 0.1685, 0.4714, 0.1685, 0.4729, 0.1731, 0.4714, 0.1685, 0.4682, 0.1649, 0.4682, 0.1649, 0.4714, 0.1685, 0.4682, 0.1649, 0.4638, 0.1629, 0.4638, 0.1629, 0.4682, 0.1649, 0.4638, 0.1629, 0.4589, 0.1629, 0.4589, 0.1629, 0.4638, 0.1629, 0.4589, 0.1629, 0.4545, 0.1649, 0.4545, 0.1649, 0.4589, 0.1629, 0.4545, 0.1649, 0.4512, 0.1685, 0.4512, 0.1685, 0.4545, 0.1649, 0.4512, 0.1685, 0.4497, 0.1731, 0.4497, 0.1731, 0.4512, 0.1685, 0.4497, 0.1731, 0.4502, 0.1779, 0.4502, 0.1779, 0.4497, 0.1731, 0.4502, 0.1779, 0.4527, 0.1821, 0.4527, 0.1821, 0.4502, 0.1779, 0.4661, 0.1849, 0.47, 0.1821, 0.4724, 0.1779, 0.4729, 0.1731, 0.4714, 0.1685, 0.4682, 0.1649, 0.4638, 0.1629, 0.4589, 0.1629, 0.4545, 0.1649, 0.4512, 0.1685, 0.4497, 0.1731, 0.4502, 0.1779, 0.4527, 0.1821, 0.4566, 0.1849, 0.4613, 0.1859, 0.4527, 0.1821, 0.4566, 0.1849, 0.4566, 0.1849, 0.4527, 0.1821, 0.4566, 0.1849, 0.4613, 0.1859, 0.4613, 0.1859, 0.4566, 0.1849, 0.4613, 0.1859, 0.4566, 0.1849, 0.4527, 0.1821, 0.4502, 0.1779, 0.4497, 0.1731, 0.4512, 0.1685, 0.4545, 0.1649, 0.4589, 0.1629, 0.4638, 0.1629, 0.4682, 0.1649, 0.4714, 0.1685, 0.4729, 0.1731, 0.4724, 0.1779, 0.47, 0.1821, 0.4661, 0.1849, 0.4478, 0.1857, 0.4478, 0.1857, 0.4478, 0.1896, 0.4478, 0.1896, 0.4478, 0.1857, 0.4741, 0.1857, 0.4741, 0.1933, 0.4478, 0.1896, 0.4741, 0.1857, 0.4741, 0.1857, 0.4741, 0.1933, 0.4741, 0.1933, 0.4741, 0.1857, 0.4478, 0.1857, 0.4478, 0.1896, 0.4741, 0.1933, 0.4478, 0.1857, 0.4478, 0.1857, 0.4741, 0.1857, 0.4741, 0.1857, 0.4741, 0.1933, 0.4741, 0.1933, 0.4478, 0.1896, 0.4478, 0.1896, 0.4613, 0.1859, 0.4613, 0.1859, 0.4661, 0.1849, 0.4661, 0.1849, 0.4661, 0.1849, 0.4661, 0.1849, 0.47, 0.1821, 0.47, 0.1821, 0.47, 0.1821, 0.47, 0.1821, 0.4724, 0.1779, 0.4724, 0.1779, 0.4724, 0.1779, 0.4724, 0.1779, 0.4729, 0.1731, 0.4729, 0.1731, 0.4729, 0.1731, 0.4729, 0.1731, 0.4714, 0.1685, 0.4714, 0.1685, 0.4714, 0.1685, 0.4714, 0.1685, 0.4682, 0.1649, 0.4682, 0.1649, 0.4682, 0.1649, 0.4682, 0.1649, 0.4638, 0.1629, 0.4638, 0.1629, 0.4638, 0.1629, 0.4638, 0.1629, 0.4589, 0.1629, 0.4589, 0.1629, 0.4589, 0.1629, 0.4589, 0.1629, 0.4545, 0.1649, 0.4545, 0.1649, 0.4545, 0.1649, 0.4545, 0.1649, 0.4512, 0.1685, 0.4512, 0.1685, 0.4512, 0.1685, 0.4512, 0.1685, 0.4497, 0.1731, 0.4497, 0.1731, 0.4497, 0.1731, 0.4497, 0.1731, 0.4502, 0.1779, 0.4502, 0.1779, 0.4502, 0.1779, 0.4502, 0.1779, 0.4527, 0.1821, 0.4527, 0.1821, 0.4661, 0.1849, 0.4613, 0.1859, 0.4566, 0.1849, 0.4527, 0.1821, 0.4502, 0.1779, 0.4497, 0.1731, 0.4512, 0.1685, 0.4545, 0.1649, 0.4589, 0.1629, 0.4638, 0.1629, 0.4682, 0.1649, 0.4714, 0.1685, 0.4729, 0.1731, 0.4724, 0.1779, 0.47, 0.1821, 0.4527, 0.1821, 0.4527, 0.1821, 0.4566, 0.1849, 0.4566, 0.1849, 0.4566, 0.1849, 0.4566, 0.1849, 0.4613, 0.1859, 0.4613, 0.1859, 0.4613, 0.1859, 0.4661, 0.1849, 0.47, 0.1821, 0.4724, 0.1779, 0.4729, 0.1731, 0.4714, 0.1685, 0.4682, 0.1649, 0.4638, 0.1629, 0.4589, 0.1629, 0.4545, 0.1649, 0.4512, 0.1685, 0.4497, 0.1731, 0.4502, 0.1779, 0.4527, 0.1821, 0.4566, 0.1849, 0.4478, 0.1857, 0.4478, 0.1896, 0.4478, 0.1896, 0.4478, 0.1857, 0.4478, 0.1857, 0.4478, 0.1896, 0.4741, 0.1933, 0.4741, 0.1857, 0.4741, 0.1857, 0.4741, 0.1933, 0.4741, 0.1933, 0.4741, 0.1857, 0.4741, 0.1857, 0.4741, 0.1933, 0.4478, 0.1896, 0.4478, 0.1857, 0.4478, 0.1857, 0.4741, 0.1857, 0.4741, 0.1857, 0.4478, 0.1857, 0.4741, 0.1933, 0.4478, 0.1896, 0.4478, 0.1896, 0.4741, 0.1933, 0.4613, 0.1859, 0.4661, 0.1849, 0.4661, 0.1849, 0.4613, 0.1859, 0.4661, 0.1849, 0.47, 0.1821, 0.47, 0.1821, 0.4661, 0.1849, 0.47, 0.1821, 0.4724, 0.1779, 0.4724, 0.1779, 0.47, 0.1821, 0.4724, 0.1779, 0.4729, 0.1731, 0.4729, 0.1731, 0.4724, 0.1779, 0.4729, 0.1731, 0.4714, 0.1685, 0.4714, 0.1685, 0.4729, 0.1731, 0.4714, 0.1685, 0.4682, 0.1649, 0.4682, 0.1649, 0.4714, 0.1685, 0.4682, 0.1649, 0.4638, 0.1629, 0.4638, 0.1629, 0.4682, 0.1649, 0.4638, 0.1629, 0.4589, 0.1629, 0.4589, 0.1629, 0.4638, 0.1629, 0.4589, 0.1629, 0.4545, 0.1649, 0.4545, 0.1649, 0.4589, 0.1629, 0.4545, 0.1649, 0.4512, 0.1685, 0.4512, 0.1685, 0.4545, 0.1649, 0.4512, 0.1685, 0.4497, 0.1731, 0.4497, 0.1731, 0.4512, 0.1685, 0.4497, 0.1731, 0.4502, 0.1779, 0.4502, 0.1779, 0.4497, 0.1731, 0.4502, 0.1779, 0.4527, 0.1821, 0.4527, 0.1821, 0.4502, 0.1779, 0.4661, 0.1849, 0.47, 0.1821, 0.4724, 0.1779, 0.4729, 0.1731, 0.4714, 0.1685, 0.4682, 0.1649, 0.4638, 0.1629, 0.4589, 0.1629, 0.4545, 0.1649, 0.4512, 0.1685, 0.4497, 0.1731, 0.4502, 0.1779, 0.4527, 0.1821, 0.4566, 0.1849, 0.4613, 0.1859, 0.4527, 0.1821, 0.4566, 0.1849, 0.4566, 0.1849, 0.4527, 0.1821, 0.4566, 0.1849, 0.4613, 0.1859, 0.4613, 0.1859, 0.4566, 0.1849, 0.4613, 0.1859, 0.4566, 0.1849, 0.4527, 0.1821, 0.4502, 0.1779, 0.4497, 0.1731, 0.4512, 0.1685, 0.4545, 0.1649, 0.4589, 0.1629, 0.4638, 0.1629, 0.4682, 0.1649, 0.4714, 0.1685, 0.4729, 0.1731, 0.4724, 0.1779, 0.47, 0.1821, 0.4661, 0.1849, 0.4478, 0.1857, 0.4478, 0.1857, 0.4478, 0.1896, 0.4478, 0.1896, 0.4478, 0.1857, 0.4741, 0.1857, 0.4741, 0.1933, 0.4478, 0.1896, 0.4741, 0.1857, 0.4741, 0.1857, 0.4741, 0.1933, 0.4741, 0.1933, 0.4741, 0.1857, 0.4478, 0.1857, 0.4478, 0.1896, 0.4741, 0.1933, 0.4478, 0.1857, 0.4478, 0.1857, 0.4741, 0.1857, 0.4741, 0.1857, 0.4741, 0.1933, 0.4741, 0.1933, 0.4478, 0.1896, 0.4478, 0.1896, 0.4613, 0.1859, 0.4613, 0.1859, 0.4661, 0.1849, 0.4661, 0.1849, 0.4661, 0.1849, 0.4661, 0.1849, 0.47, 0.1821, 0.47, 0.1821, 0.47, 0.1821, 0.47, 0.1821, 0.4724, 0.1779, 0.4724, 0.1779, 0.4724, 0.1779, 0.4724, 0.1779, 0.4729, 0.1731, 0.4729, 0.1731, 0.4729, 0.1731, 0.4729, 0.1731, 0.4714, 0.1685, 0.4714, 0.1685, 0.4714, 0.1685, 0.4714, 0.1685, 0.4682, 0.1649, 0.4682, 0.1649, 0.4682, 0.1649, 0.4682, 0.1649, 0.4638, 0.1629, 0.4638, 0.1629, 0.4638, 0.1629, 0.4638, 0.1629, 0.4589, 0.1629, 0.4589, 0.1629, 0.4589, 0.1629, 0.4589, 0.1629, 0.4545, 0.1649, 0.4545, 0.1649, 0.4545, 0.1649, 0.4545, 0.1649, 0.4512, 0.1685, 0.4512, 0.1685, 0.4512, 0.1685, 0.4512, 0.1685, 0.4497, 0.1731, 0.4497, 0.1731, 0.4497, 0.1731, 0.4497, 0.1731, 0.4502, 0.1779, 0.4502, 0.1779, 0.4502, 0.1779, 0.4502, 0.1779, 0.4527, 0.1821, 0.4527, 0.1821, 0.4661, 0.1849, 0.4613, 0.1859, 0.4566, 0.1849, 0.4527, 0.1821, 0.4502, 0.1779, 0.4497, 0.1731, 0.4512, 0.1685, 0.4545, 0.1649, 0.4589, 0.1629, 0.4638, 0.1629, 0.4682, 0.1649, 0.4714, 0.1685, 0.4729, 0.1731, 0.4724, 0.1779, 0.47, 0.1821, 0.4527, 0.1821, 0.4527, 0.1821, 0.4566, 0.1849, 0.4566, 0.1849, 0.4566, 0.1849, 0.4566, 0.1849, 0.4613, 0.1859, 0.4613, 0.1859, 0.4613, 0.1859, 0.4661, 0.1849, 0.47, 0.1821, 0.4724, 0.1779, 0.4729, 0.1731, 0.4714, 0.1685, 0.4682, 0.1649, 0.4638, 0.1629, 0.4589, 0.1629, 0.4545, 0.1649, 0.4512, 0.1685, 0.4497, 0.1731, 0.4502, 0.1779, 0.4527, 0.1821, 0.4566, 0.1849, 0.4478, 0.1857, 0.4478, 0.1896, 0.4478, 0.1896, 0.4478, 0.1857, 0.4478, 0.1857, 0.4478, 0.1896, 0.4741, 0.1933, 0.4741, 0.1857, 0.4741, 0.1857, 0.4741, 0.1933, 0.4741, 0.1933, 0.4741, 0.1857, 0.4741, 0.1857, 0.4741, 0.1933, 0.4478, 0.1896, 0.4478, 0.1857, 0.4478, 0.1857, 0.4741, 0.1857, 0.4741, 0.1857, 0.4478, 0.1857, 0.4741, 0.1933, 0.4478, 0.1896, 0.4478, 0.1896, 0.4741, 0.1933, 0.4613, 0.1859, 0.4661, 0.1849, 0.4661, 0.1849, 0.4613, 0.1859, 0.4661, 0.1849, 0.47, 0.1821, 0.47, 0.1821, 0.4661, 0.1849, 0.47, 0.1821, 0.4724, 0.1779, 0.4724, 0.1779, 0.47, 0.1821, 0.4724, 0.1779, 0.4729, 0.1731, 0.4729, 0.1731, 0.4724, 0.1779, 0.4729, 0.1731, 0.4714, 0.1685, 0.4714, 0.1685, 0.4729, 0.1731, 0.4714, 0.1685, 0.4682, 0.1649, 0.4682, 0.1649, 0.4714, 0.1685, 0.4682, 0.1649, 0.4638, 0.1629, 0.4638, 0.1629, 0.4682, 0.1649, 0.4638, 0.1629, 0.4589, 0.1629, 0.4589, 0.1629, 0.4638, 0.1629, 0.4589, 0.1629, 0.4545, 0.1649, 0.4545, 0.1649, 0.4589, 0.1629, 0.4545, 0.1649, 0.4512, 0.1685, 0.4512, 0.1685, 0.4545, 0.1649, 0.4512, 0.1685, 0.4497, 0.1731, 0.4497, 0.1731, 0.4512, 0.1685, 0.4497, 0.1731, 0.4502, 0.1779, 0.4502, 0.1779, 0.4497, 0.1731, 0.4502, 0.1779, 0.4527, 0.1821, 0.4527, 0.1821, 0.4502, 0.1779, 0.4661, 0.1849, 0.47, 0.1821, 0.4724, 0.1779, 0.4729, 0.1731, 0.4714, 0.1685, 0.4682, 0.1649, 0.4638, 0.1629, 0.4589, 0.1629, 0.4545, 0.1649, 0.4512, 0.1685, 0.4497, 0.1731, 0.4502, 0.1779, 0.4527, 0.1821, 0.4566, 0.1849, 0.4613, 0.1859, 0.4527, 0.1821, 0.4566, 0.1849, 0.4566, 0.1849, 0.4527, 0.1821, 0.4566, 0.1849, 0.4613, 0.1859, 0.4613, 0.1859, 0.4566, 0.1849, 0.4613, 0.1859, 0.4566, 0.1849, 0.4527, 0.1821, 0.4502, 0.1779, 0.4497, 0.1731, 0.4512, 0.1685, 0.4545, 0.1649, 0.4589, 0.1629, 0.4638, 0.1629, 0.4682, 0.1649, 0.4714, 0.1685, 0.4729, 0.1731, 0.4724, 0.1779, 0.47, 0.1821, 0.4661, 0.1849, 0.4478, 0.1857, 0.4478, 0.1857, 0.4478, 0.1896, 0.4478, 0.1896, 0.4478, 0.1857, 0.4741, 0.1857, 0.4741, 0.1933, 0.4478, 0.1896, 0.4741, 0.1857, 0.4741, 0.1857, 0.4741, 0.1933, 0.4741, 0.1933, 0.4741, 0.1857, 0.4478, 0.1857, 0.4478, 0.1896, 0.4741, 0.1933, 0.4478, 0.1857, 0.4478, 0.1857, 0.4741, 0.1857, 0.4741, 0.1857, 0.4741, 0.1933, 0.4741, 0.1933, 0.4478, 0.1896, 0.4478, 0.1896, 0.4613, 0.1859, 0.4613, 0.1859, 0.4661, 0.1849, 0.4661, 0.1849, 0.4661, 0.1849, 0.4661, 0.1849, 0.47, 0.1821, 0.47, 0.1821, 0.47, 0.1821, 0.47, 0.1821, 0.4724, 0.1779, 0.4724, 0.1779, 0.4724, 0.1779, 0.4724, 0.1779, 0.4729, 0.1731, 0.4729, 0.1731, 0.4729, 0.1731, 0.4729, 0.1731, 0.4714, 0.1685, 0.4714, 0.1685, 0.4714, 0.1685, 0.4714, 0.1685, 0.4682, 0.1649, 0.4682, 0.1649, 0.4682, 0.1649, 0.4682, 0.1649, 0.4638, 0.1629, 0.4638, 0.1629, 0.4638, 0.1629, 0.4638, 0.1629, 0.4589, 0.1629, 0.4589, 0.1629, 0.4589, 0.1629, 0.4589, 0.1629, 0.4545, 0.1649, 0.4545, 0.1649, 0.4545, 0.1649, 0.4545, 0.1649, 0.4512, 0.1685, 0.4512, 0.1685, 0.4512, 0.1685, 0.4512, 0.1685, 0.4497, 0.1731, 0.4497, 0.1731, 0.4497, 0.1731, 0.4497, 0.1731, 0.4502, 0.1779, 0.4502, 0.1779, 0.4502, 0.1779, 0.4502, 0.1779, 0.4527, 0.1821, 0.4527, 0.1821, 0.4661, 0.1849, 0.4613, 0.1859, 0.4566, 0.1849, 0.4527, 0.1821, 0.4502, 0.1779, 0.4497, 0.1731, 0.4512, 0.1685, 0.4545, 0.1649, 0.4589, 0.1629, 0.4638, 0.1629, 0.4682, 0.1649, 0.4714, 0.1685, 0.4729, 0.1731, 0.4724, 0.1779, 0.47, 0.1821, 0.4527, 0.1821, 0.4527, 0.1821, 0.4566, 0.1849, 0.4566, 0.1849, 0.4566, 0.1849, 0.4566, 0.1849, 0.4613, 0.1859, 0.4613, 0.1859, 0.4613, 0.1859, 0.4661, 0.1849, 0.47, 0.1821, 0.4724, 0.1779, 0.4729, 0.1731, 0.4714, 0.1685, 0.4682, 0.1649, 0.4638, 0.1629, 0.4589, 0.1629, 0.4545, 0.1649, 0.4512, 0.1685, 0.4497, 0.1731, 0.4502, 0.1779, 0.4527, 0.1821, 0.4566, 0.1849, 0.4478, 0.1857, 0.4478, 0.1896, 0.4478, 0.1896, 0.4478, 0.1857, 0.4478, 0.1857, 0.4478, 0.1896, 0.4741, 0.1933, 0.4741, 0.1857, 0.4741, 0.1857, 0.4741, 0.1933, 0.4741, 0.1933, 0.4741, 0.1857, 0.4741, 0.1857, 0.4741, 0.1933, 0.4478, 0.1896, 0.4478, 0.1857, 0.4478, 0.1857, 0.4741, 0.1857, 0.4741, 0.1857, 0.4478, 0.1857, 0.4741, 0.1933, 0.4478, 0.1896, 0.4478, 0.1896, 0.4741, 0.1933, 0.4613, 0.1859, 0.4661, 0.1849, 0.4661, 0.1849, 0.4613, 0.1859, 0.4661, 0.1849, 0.47, 0.1821, 0.47, 0.1821, 0.4661, 0.1849, 0.47, 0.1821, 0.4724, 0.1779, 0.4724, 0.1779, 0.47, 0.1821, 0.4724, 0.1779, 0.4729, 0.1731, 0.4729, 0.1731, 0.4724, 0.1779, 0.4729, 0.1731, 0.4714, 0.1685, 0.4714, 0.1685, 0.4729, 0.1731, 0.4714, 0.1685, 0.4682, 0.1649, 0.4682, 0.1649, 0.4714, 0.1685, 0.4682, 0.1649, 0.4638, 0.1629, 0.4638, 0.1629, 0.4682, 0.1649, 0.4638, 0.1629, 0.4589, 0.1629, 0.4589, 0.1629, 0.4638, 0.1629, 0.4589, 0.1629, 0.4545, 0.1649, 0.4545, 0.1649, 0.4589, 0.1629, 0.4545, 0.1649, 0.4512, 0.1685, 0.4512, 0.1685, 0.4545, 0.1649, 0.4512, 0.1685, 0.4497, 0.1731, 0.4497, 0.1731, 0.4512, 0.1685, 0.4497, 0.1731, 0.4502, 0.1779, 0.4502, 0.1779, 0.4497, 0.1731, 0.4502, 0.1779, 0.4527, 0.1821, 0.4527, 0.1821, 0.4502, 0.1779, 0.4661, 0.1849, 0.47, 0.1821, 0.4724, 0.1779, 0.4729, 0.1731, 0.4714, 0.1685, 0.4682, 0.1649, 0.4638, 0.1629, 0.4589, 0.1629, 0.4545, 0.1649, 0.4512, 0.1685, 0.4497, 0.1731, 0.4502, 0.1779, 0.4527, 0.1821, 0.4566, 0.1849, 0.4613, 0.1859, 0.4527, 0.1821, 0.4566, 0.1849, 0.4566, 0.1849, 0.4527, 0.1821, 0.4566, 0.1849, 0.4613, 0.1859, 0.4613, 0.1859, 0.4566, 0.1849, 0.4613, 0.1859, 0.4566, 0.1849, 0.4527, 0.1821, 0.4502, 0.1779, 0.4497, 0.1731, 0.4512, 0.1685, 0.4545, 0.1649, 0.4589, 0.1629, 0.4638, 0.1629, 0.4682, 0.1649, 0.4714, 0.1685, 0.4729, 0.1731, 0.4724, 0.1779, 0.47, 0.1821, 0.4661, 0.1849, 0.4478, 0.1857, 0.4478, 0.1857, 0.4478, 0.1896, 0.4478, 0.1896, 0.4478, 0.1857, 0.4741, 0.1857, 0.4741, 0.1933, 0.4478, 0.1896, 0.4741, 0.1857, 0.4741, 0.1857, 0.4741, 0.1933, 0.4741, 0.1933, 0.4741, 0.1857, 0.4478, 0.1857, 0.4478, 0.1896, 0.4741, 0.1933, 0.4478, 0.1857, 0.4478, 0.1857, 0.4741, 0.1857, 0.4741, 0.1857, 0.4741, 0.1933, 0.4741, 0.1933, 0.4478, 0.1896, 0.4478, 0.1896, 0.4613, 0.1859, 0.4613, 0.1859, 0.4661, 0.1849, 0.4661, 0.1849, 0.4661, 0.1849, 0.4661, 0.1849, 0.47, 0.1821, 0.47, 0.1821, 0.47, 0.1821, 0.47, 0.1821, 0.4724, 0.1779, 0.4724, 0.1779, 0.4724, 0.1779, 0.4724, 0.1779, 0.4729, 0.1731, 0.4729, 0.1731, 0.4729, 0.1731, 0.4729, 0.1731, 0.4714, 0.1685, 0.4714, 0.1685, 0.4714, 0.1685, 0.4714, 0.1685, 0.4682, 0.1649, 0.4682, 0.1649, 0.4682, 0.1649, 0.4682, 0.1649, 0.4638, 0.1629, 0.4638, 0.1629, 0.4638, 0.1629, 0.4638, 0.1629, 0.4589, 0.1629, 0.4589, 0.1629, 0.4589, 0.1629, 0.4589, 0.1629, 0.4545, 0.1649, 0.4545, 0.1649, 0.4545, 0.1649, 0.4545, 0.1649, 0.4512, 0.1685, 0.4512, 0.1685, 0.4512, 0.1685, 0.4512, 0.1685, 0.4497, 0.1731, 0.4497, 0.1731, 0.4497, 0.1731, 0.4497, 0.1731, 0.4502, 0.1779, 0.4502, 0.1779, 0.4502, 0.1779, 0.4502, 0.1779, 0.4527, 0.1821, 0.4527, 0.1821, 0.4661, 0.1849, 0.4613, 0.1859, 0.4566, 0.1849, 0.4527, 0.1821, 0.4502, 0.1779, 0.4497, 0.1731, 0.4512, 0.1685, 0.4545, 0.1649, 0.4589, 0.1629, 0.4638, 0.1629, 0.4682, 0.1649, 0.4714, 0.1685, 0.4729, 0.1731, 0.4724, 0.1779, 0.47, 0.1821, 0.4527, 0.1821, 0.4527, 0.1821, 0.4566, 0.1849, 0.4566, 0.1849, 0.4566, 0.1849, 0.4566, 0.1849, 0.4613, 0.1859, 0.4613, 0.1859, 0.4613, 0.1859, 0.4661, 0.1849, 0.47, 0.1821, 0.4724, 0.1779, 0.4729, 0.1731, 0.4714, 0.1685, 0.4682, 0.1649, 0.4638, 0.1629, 0.4589, 0.1629, 0.4545, 0.1649, 0.4512, 0.1685, 0.4497, 0.1731, 0.4502, 0.1779, 0.4527, 0.1821, 0.4566, 0.1849, 0.4478, 0.1857, 0.4478, 0.1896, 0.4478, 0.1896, 0.4478, 0.1857, 0.4478, 0.1857, 0.4478, 0.1896, 0.4741, 0.1933, 0.4741, 0.1857, 0.4741, 0.1857, 0.4741, 0.1933, 0.4741, 0.1933, 0.4741, 0.1857, 0.4741, 0.1857, 0.4741, 0.1933, 0.4478, 0.1896, 0.4478, 0.1857, 0.4478, 0.1857, 0.4741, 0.1857, 0.4741, 0.1857, 0.4478, 0.1857, 0.4741, 0.1933, 0.4478, 0.1896, 0.4478, 0.1896, 0.4741, 0.1933, 0.4613, 0.1859, 0.4661, 0.1849, 0.4661, 0.1849, 0.4613, 0.1859, 0.4661, 0.1849, 0.47, 0.1821, 0.47, 0.1821, 0.4661, 0.1849, 0.47, 0.1821, 0.4724, 0.1779, 0.4724, 0.1779, 0.47, 0.1821, 0.4724, 0.1779, 0.4729, 0.1731, 0.4729, 0.1731, 0.4724, 0.1779, 0.4729, 0.1731, 0.4714, 0.1685, 0.4714, 0.1685, 0.4729, 0.1731, 0.4714, 0.1685, 0.4682, 0.1649, 0.4682, 0.1649, 0.4714, 0.1685, 0.4682, 0.1649, 0.4638, 0.1629, 0.4638, 0.1629, 0.4682, 0.1649, 0.4638, 0.1629, 0.4589, 0.1629, 0.4589, 0.1629, 0.4638, 0.1629, 0.4589, 0.1629, 0.4545, 0.1649, 0.4545, 0.1649, 0.4589, 0.1629, 0.4545, 0.1649, 0.4512, 0.1685, 0.4512, 0.1685, 0.4545, 0.1649, 0.4512, 0.1685, 0.4497, 0.1731, 0.4497, 0.1731, 0.4512, 0.1685, 0.4497, 0.1731, 0.4502, 0.1779, 0.4502, 0.1779, 0.4497, 0.1731, 0.4502, 0.1779, 0.4527, 0.1821, 0.4527, 0.1821, 0.4502, 0.1779, 0.4661, 0.1849, 0.47, 0.1821, 0.4724, 0.1779, 0.4729, 0.1731, 0.4714, 0.1685, 0.4682, 0.1649, 0.4638, 0.1629, 0.4589, 0.1629, 0.4545, 0.1649, 0.4512, 0.1685, 0.4497, 0.1731, 0.4502, 0.1779, 0.4527, 0.1821, 0.4566, 0.1849, 0.4613, 0.1859, 0.4527, 0.1821, 0.4566, 0.1849, 0.4566, 0.1849, 0.4527, 0.1821, 0.4566, 0.1849, 0.4613, 0.1859, 0.4613, 0.1859, 0.4566, 0.1849, 0.4613, 0.1859, 0.4566, 0.1849, 0.4527, 0.1821, 0.4502, 0.1779, 0.4497, 0.1731, 0.4512, 0.1685, 0.4545, 0.1649, 0.4589, 0.1629, 0.4638, 0.1629, 0.4682, 0.1649, 0.4714, 0.1685, 0.4729, 0.1731, 0.4724, 0.1779, 0.47, 0.1821, 0.4661, 0.1849, 0.4478, 0.1857, 0.4478, 0.1857, 0.4478, 0.1896, 0.4478, 0.1896, 0.4478, 0.1857, 0.4741, 0.1857, 0.4741, 0.1933, 0.4478, 0.1896, 0.4741, 0.1857, 0.4741, 0.1857, 0.4741, 0.1933, 0.4741, 0.1933, 0.4741, 0.1857, 0.4478, 0.1857, 0.4478, 0.1896, 0.4741, 0.1933, 0.4478, 0.1857, 0.4478, 0.1857, 0.4741, 0.1857, 0.4741, 0.1857, 0.4741, 0.1933, 0.4741, 0.1933, 0.4478, 0.1896, 0.4478, 0.1896, 0.4613, 0.1859, 0.4613, 0.1859, 0.4661, 0.1849, 0.4661, 0.1849, 0.4661, 0.1849, 0.4661, 0.1849, 0.47, 0.1821, 0.47, 0.1821, 0.47, 0.1821, 0.47, 0.1821, 0.4724, 0.1779, 0.4724, 0.1779, 0.4724, 0.1779, 0.4724, 0.1779, 0.4729, 0.1731, 0.4729, 0.1731, 0.4729, 0.1731, 0.4729, 0.1731, 0.4714, 0.1685, 0.4714, 0.1685, 0.4714, 0.1685, 0.4714, 0.1685, 0.4682, 0.1649, 0.4682, 0.1649, 0.4682, 0.1649, 0.4682, 0.1649, 0.4638, 0.1629, 0.4638, 0.1629, 0.4638, 0.1629, 0.4638, 0.1629, 0.4589, 0.1629, 0.4589, 0.1629, 0.4589, 0.1629, 0.4589, 0.1629, 0.4545, 0.1649, 0.4545, 0.1649, 0.4545, 0.1649, 0.4545, 0.1649, 0.4512, 0.1685, 0.4512, 0.1685, 0.4512, 0.1685, 0.4512, 0.1685, 0.4497, 0.1731, 0.4497, 0.1731, 0.4497, 0.1731, 0.4497, 0.1731, 0.4502, 0.1779, 0.4502, 0.1779, 0.4502, 0.1779, 0.4502, 0.1779, 0.4527, 0.1821, 0.4527, 0.1821, 0.4661, 0.1849, 0.4613, 0.1859, 0.4566, 0.1849, 0.4527, 0.1821, 0.4502, 0.1779, 0.4497, 0.1731, 0.4512, 0.1685, 0.4545, 0.1649, 0.4589, 0.1629, 0.4638, 0.1629, 0.4682, 0.1649, 0.4714, 0.1685, 0.4729, 0.1731, 0.4724, 0.1779, 0.47, 0.1821, 0.4527, 0.1821, 0.4527, 0.1821, 0.4566, 0.1849, 0.4566, 0.1849, 0.4566, 0.1849, 0.4566, 0.1849, 0.4613, 0.1859, 0.4613, 0.1859, 0.4613, 0.1859, 0.4661, 0.1849, 0.47, 0.1821, 0.4724, 0.1779, 0.4729, 0.1731, 0.4714, 0.1685, 0.4682, 0.1649, 0.4638, 0.1629, 0.4589, 0.1629, 0.4545, 0.1649, 0.4512, 0.1685, 0.4497, 0.1731, 0.4502, 0.1779, 0.4527, 0.1821, 0.4566, 0.1849, 0.4478, 0.1857, 0.4478, 0.1896, 0.4478, 0.1896, 0.4478, 0.1857, 0.4478, 0.1857, 0.4478, 0.1896, 0.4741, 0.1933, 0.4741, 0.1857, 0.4741, 0.1857, 0.4741, 0.1933, 0.4741, 0.1933, 0.4741, 0.1857, 0.4741, 0.1857, 0.4741, 0.1933, 0.4478, 0.1896, 0.4478, 0.1857, 0.4478, 0.1857, 0.4741, 0.1857, 0.4741, 0.1857, 0.4478, 0.1857, 0.4741, 0.1933, 0.4478, 0.1896, 0.4478, 0.1896, 0.4741, 0.1933, 0.4613, 0.1859, 0.4661, 0.1849, 0.4661, 0.1849, 0.4613, 0.1859, 0.4661, 0.1849, 0.47, 0.1821, 0.47, 0.1821, 0.4661, 0.1849, 0.47, 0.1821, 0.4724, 0.1779, 0.4724, 0.1779, 0.47, 0.1821, 0.4724, 0.1779, 0.4729, 0.1731, 0.4729, 0.1731, 0.4724, 0.1779, 0.4729, 0.1731, 0.4714, 0.1685, 0.4714, 0.1685, 0.4729, 0.1731, 0.4714, 0.1685, 0.4682, 0.1649, 0.4682, 0.1649, 0.4714, 0.1685, 0.4682, 0.1649, 0.4638, 0.1629, 0.4638, 0.1629, 0.4682, 0.1649, 0.4638, 0.1629, 0.4589, 0.1629, 0.4589, 0.1629, 0.4638, 0.1629, 0.4589, 0.1629, 0.4545, 0.1649, 0.4545, 0.1649, 0.4589, 0.1629, 0.4545, 0.1649, 0.4512, 0.1685, 0.4512, 0.1685, 0.4545, 0.1649, 0.4512, 0.1685, 0.4497, 0.1731, 0.4497, 0.1731, 0.4512, 0.1685, 0.4497, 0.1731, 0.4502, 0.1779, 0.4502, 0.1779, 0.4497, 0.1731, 0.4502, 0.1779, 0.4527, 0.1821, 0.4527, 0.1821, 0.4502, 0.1779, 0.4661, 0.1849, 0.47, 0.1821, 0.4724, 0.1779, 0.4729, 0.1731, 0.4714, 0.1685, 0.4682, 0.1649, 0.4638, 0.1629, 0.4589, 0.1629, 0.4545, 0.1649, 0.4512, 0.1685, 0.4497, 0.1731, 0.4502, 0.1779, 0.4527, 0.1821, 0.4566, 0.1849, 0.4613, 0.1859, 0.4527, 0.1821, 0.4566, 0.1849, 0.4566, 0.1849, 0.4527, 0.1821, 0.4566, 0.1849, 0.4613, 0.1859, 0.4613, 0.1859, 0.4566, 0.1849, 0.4613, 0.1859, 0.4566, 0.1849, 0.4527, 0.1821, 0.4502, 0.1779, 0.4497, 0.1731, 0.4512, 0.1685, 0.4545, 0.1649, 0.4589, 0.1629, 0.4638, 0.1629, 0.4682, 0.1649, 0.4714, 0.1685, 0.4729, 0.1731, 0.4724, 0.1779, 0.47, 0.1821, 0.4661, 0.1849, 0.4478, 0.1857, 0.4478, 0.1857, 0.4478, 0.1896, 0.4478, 0.1896, 0.4478, 0.1857, 0.4741, 0.1857, 0.4741, 0.1933, 0.4478, 0.1896, 0.4741, 0.1857, 0.4741, 0.1857, 0.4741, 0.1933, 0.4741, 0.1933, 0.4741, 0.1857, 0.4478, 0.1857, 0.4478, 0.1896, 0.4741, 0.1933, 0.4478, 0.1857, 0.4478, 0.1857, 0.4741, 0.1857, 0.4741, 0.1857, 0.4741, 0.1933, 0.4741, 0.1933, 0.4478, 0.1896, 0.4478, 0.1896, 0.4613, 0.1859, 0.4613, 0.1859, 0.4661, 0.1849, 0.4661, 0.1849, 0.4661, 0.1849, 0.4661, 0.1849, 0.47, 0.1821, 0.47, 0.1821, 0.47, 0.1821, 0.47, 0.1821, 0.4724, 0.1779, 0.4724, 0.1779, 0.4724, 0.1779, 0.4724, 0.1779, 0.4729, 0.1731, 0.4729, 0.1731, 0.4729, 0.1731, 0.4729, 0.1731, 0.4714, 0.1685, 0.4714, 0.1685, 0.4714, 0.1685, 0.4714, 0.1685, 0.4682, 0.1649, 0.4682, 0.1649, 0.4682, 0.1649, 0.4682, 0.1649, 0.4638, 0.1629, 0.4638, 0.1629, 0.4638, 0.1629, 0.4638, 0.1629, 0.4589, 0.1629, 0.4589, 0.1629, 0.4589, 0.1629, 0.4589, 0.1629, 0.4545, 0.1649, 0.4545, 0.1649, 0.4545, 0.1649, 0.4545, 0.1649, 0.4512, 0.1685, 0.4512, 0.1685, 0.4512, 0.1685, 0.4512, 0.1685, 0.4497, 0.1731, 0.4497, 0.1731, 0.4497, 0.1731, 0.4497, 0.1731, 0.4502, 0.1779, 0.4502, 0.1779, 0.4502, 0.1779, 0.4502, 0.1779, 0.4527, 0.1821, 0.4527, 0.1821, 0.4661, 0.1849, 0.4613, 0.1859, 0.4566, 0.1849, 0.4527, 0.1821, 0.4502, 0.1779, 0.4497, 0.1731, 0.4512, 0.1685, 0.4545, 0.1649, 0.4589, 0.1629, 0.4638, 0.1629, 0.4682, 0.1649, 0.4714, 0.1685, 0.4729, 0.1731, 0.4724, 0.1779, 0.47, 0.1821, 0.4527, 0.1821, 0.4527, 0.1821, 0.4566, 0.1849, 0.4566, 0.1849, 0.4566, 0.1849, 0.4566, 0.1849, 0.4613, 0.1859, 0.4613, 0.1859, 0.4613, 0.1859, 0.4661, 0.1849, 0.47, 0.1821, 0.4724, 0.1779, 0.4729, 0.1731, 0.4714, 0.1685, 0.4682, 0.1649, 0.4638, 0.1629, 0.4589, 0.1629, 0.4545, 0.1649, 0.4512, 0.1685, 0.4497, 0.1731, 0.4502, 0.1779, 0.4527, 0.1821, 0.4566, 0.1849, 0.4478, 0.1857, 0.4478, 0.1896, 0.4478, 0.1896, 0.4478, 0.1857, 0.4478, 0.1857, 0.4478, 0.1896, 0.4741, 0.1933, 0.4741, 0.1857, 0.4741, 0.1857, 0.4741, 0.1933, 0.4741, 0.1933, 0.4741, 0.1857, 0.4741, 0.1857, 0.4741, 0.1933, 0.4478, 0.1896, 0.4478, 0.1857, 0.4478, 0.1857, 0.4741, 0.1857, 0.4741, 0.1857, 0.4478, 0.1857, 0.4741, 0.1933, 0.4478, 0.1896, 0.4478, 0.1896, 0.4741, 0.1933, 0.4613, 0.1859, 0.4661, 0.1849, 0.4661, 0.1849, 0.4613, 0.1859, 0.4661, 0.1849, 0.47, 0.1821, 0.47, 0.1821, 0.4661, 0.1849, 0.47, 0.1821, 0.4724, 0.1779, 0.4724, 0.1779, 0.47, 0.1821, 0.4724, 0.1779, 0.4729, 0.1731, 0.4729, 0.1731, 0.4724, 0.1779, 0.4729, 0.1731, 0.4714, 0.1685, 0.4714, 0.1685, 0.4729, 0.1731, 0.4714, 0.1685, 0.4682, 0.1649, 0.4682, 0.1649, 0.4714, 0.1685, 0.4682, 0.1649, 0.4638, 0.1629, 0.4638, 0.1629, 0.4682, 0.1649, 0.4638, 0.1629, 0.4589, 0.1629, 0.4589, 0.1629, 0.4638, 0.1629, 0.4589, 0.1629, 0.4545, 0.1649, 0.4545, 0.1649, 0.4589, 0.1629, 0.4545, 0.1649, 0.4512, 0.1685, 0.4512, 0.1685, 0.4545, 0.1649, 0.4512, 0.1685, 0.4497, 0.1731, 0.4497, 0.1731, 0.4512, 0.1685, 0.4497, 0.1731, 0.4502, 0.1779, 0.4502, 0.1779, 0.4497, 0.1731, 0.4502, 0.1779, 0.4527, 0.1821, 0.4527, 0.1821, 0.4502, 0.1779, 0.4661, 0.1849, 0.47, 0.1821, 0.4724, 0.1779, 0.4729, 0.1731, 0.4714, 0.1685, 0.4682, 0.1649, 0.4638, 0.1629, 0.4589, 0.1629, 0.4545, 0.1649, 0.4512, 0.1685, 0.4497, 0.1731, 0.4502, 0.1779, 0.4527, 0.1821, 0.4566, 0.1849, 0.4613, 0.1859, 0.4527, 0.1821, 0.4566, 0.1849, 0.4566, 0.1849, 0.4527, 0.1821, 0.4566, 0.1849, 0.4613, 0.1859, 0.4613, 0.1859, 0.4566, 0.1849, 0.4613, 0.1859, 0.4566, 0.1849, 0.4527, 0.1821, 0.4502, 0.1779, 0.4497, 0.1731, 0.4512, 0.1685, 0.4545, 0.1649, 0.4589, 0.1629, 0.4638, 0.1629, 0.4682, 0.1649, 0.4714, 0.1685, 0.4729, 0.1731, 0.4724, 0.1779, 0.47, 0.1821, 0.4661, 0.1849, 0.4478, 0.1857, 0.4478, 0.1857, 0.4478, 0.1896, 0.4478, 0.1896, 0.4478, 0.1857, 0.4741, 0.1857, 0.4741, 0.1933, 0.4478, 0.1896, 0.4741, 0.1857, 0.4741, 0.1857, 0.4741, 0.1933, 0.4741, 0.1933, 0.4741, 0.1857, 0.4478, 0.1857, 0.4478, 0.1896, 0.4741, 0.1933, 0.4478, 0.1857, 0.4478, 0.1857, 0.4741, 0.1857, 0.4741, 0.1857, 0.4741, 0.1933, 0.4741, 0.1933, 0.4478, 0.1896, 0.4478, 0.1896, 0.7707, 0.7134, 0.7778, 0.007532, 0.7899, 0.007785, 0.7828, 0.7133])
me_plane_002.materials.append(mat_material)
me_plane_002.update()

# ---- objects
ob_plane_002 = bpy.data.objects.new('Plane.002', me_plane_002)

# ---- transforms, parenting, visibility, modifiers, constraints
ob_plane_002.location = (1.32, 0.9907, -5.643)
ob_plane_002.rotation_euler = (4.771, 0.007566, 5.269)
ob_plane_002.scale = (0.4307, 0.1188, 0.0005576)

# ---- collection membership
col_collection.objects.link(ob_plane_002)

# ---- scene / render settings (as saved in the file)
scene.frame_start = 1; scene.frame_end = 250; scene.frame_set(2)
scene.render.engine = 'BLENDER_EEVEE_NEXT'
bpy.context.view_layer.update()

# ---- added for rendering (the .blend has no active camera and no usable light): camera, sun
cam_auto = bpy.data.cameras.new('AutoCamera')
cam_auto.lens = 50.0
cam_auto.sensor_width = 36.0
cam_auto.clip_end = 1000.0
ob_auto_camera = bpy.data.objects.new('AutoCamera', cam_auto)
scene.collection.objects.link(ob_auto_camera)
ob_auto_camera.location = (35.2836, -40.5898, 25.2978)
ob_auto_camera.rotation_euler = (1.09748, -7.21219e-08, 0.694738)
scene.camera = ob_auto_camera
light_auto_sun = bpy.data.lights.new('AutoSun', 'SUN')
light_auto_sun.energy = 3.0
light_auto_sun.angle = 0.0523599
ob_auto_sun = bpy.data.objects.new('AutoSun', light_auto_sun)
scene.collection.objects.link(ob_auto_sun)
ob_auto_sun.rotation_euler = (0.872665, 0.174533, 0.523599)
bpy.context.view_layer.update()
